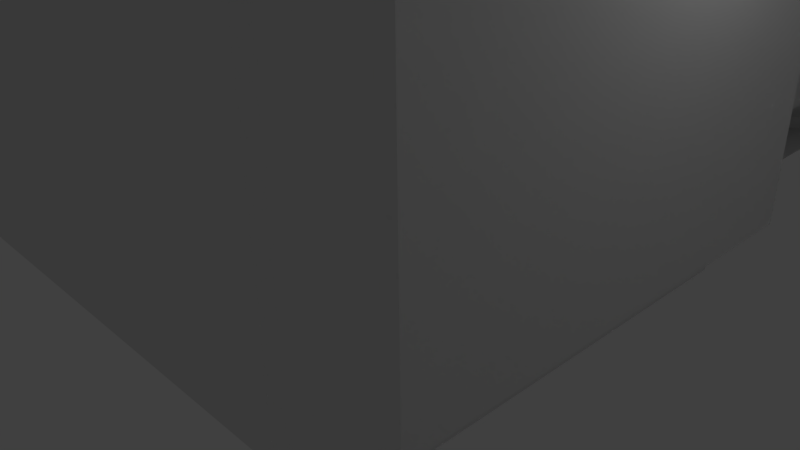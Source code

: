 # Source: newStartingRoom.blend  (saved by Blender 2.77.0; exported with 4.5.12 LTS)
import bpy
from mathutils import Matrix  # noqa: F401  (used for matrix-valued properties, if any)

bpy.ops.wm.read_factory_settings(use_empty=True)
scene = bpy.context.scene
scene.name = 'Scene'

# ---- collections
col_collection_1 = bpy.data.collections.new('Collection 1'); scene.collection.children.link(col_collection_1)

# ---- materials (node trees are filled in below, after node groups)
mat_material = bpy.data.materials.new('Material')
mat_material.alpha_threshold = 0.0
mat_material.use_transparent_shadow = False
mat_material.roughness = 0.5
mat_material.line_color = (0.0, 0.0, 0.0, 1.0)

# ---- material node trees

# ---- world
world_world = bpy.data.worlds.new('World'); scene.world = world_world
world_world.color = (0.05088, 0.05088, 0.05088)
world_world.use_sun_shadow = False
world_world.sun_shadow_jitter_overblur = 0.0
world_world.cycles.sampling_method = 'MANUAL'

# ---- cameras
cam_camera = bpy.data.cameras.new('Camera')
cam_camera.clip_end = 100.0
cam_camera.lens = 35.0
cam_camera.sensor_width = 32.0
cam_camera.sensor_height = 18.0
cam_camera.ortho_scale = 7.314
cam_camera.dof.focus_distance = 0.0
cam_camera.dof.aperture_fstop = 128.0

# ---- lights
light_lamp = bpy.data.lights.new('Lamp', 'POINT')
light_lamp.transmission_factor = 0.0
light_lamp.cutoff_distance = 30.0
light_lamp.energy = 100.0
light_lamp.shadow_buffer_clip_start = 1.001
light_lamp.shadow_soft_size = 0.1
light_lamp.shadow_maximum_resolution = 0.006
light_lamp.use_absolute_resolution = True

# ---- meshes
me_cube = bpy.data.meshes.new('Cube')
me_cube.from_pydata([(3.0, 3.0, 0.0), (3.0, -3.0, 0.0), (-3.0, -3.0, 0.0), (-3.0, 3.0, 0.0), (3.0, 3.0, 7.4), (3.0, -3.0, 7.4), (-3.0, -3.0, 7.4), (-3.0, 3.0, 7.4), (-3.0, -3.0, -0.2), (-3.0, 3.0, -0.2), (3.0, -3.0, -0.2), (3.0, 3.0, -0.2), (3.5, 3.0, 0.5), (3.5, -3.0, 0.5), (3.5, 3.0, 6.9), (3.5, -3.0, 6.9), (3.0, 3.5, 0.5), (-3.0, 3.5, 0.5), (3.0, 3.5, 6.9), (-3.0, 3.5, 6.9), (-3.5, -3.0, 0.5), (-3.5, 3.0, 0.5), (-3.5, -3.0, 6.9), (-3.5, 3.0, 6.9), (3.0, -3.5, 0.5), (-3.0, -3.5, 0.5), (3.0, -3.5, 6.9), (-3.0, -3.5, 6.9), (3.5, 3.0, 0.7), (3.5, -3.0, 0.7), (3.0, 3.5, 0.7), (-3.0, 3.5, 0.7), (-3.5, -3.0, 0.7), (-3.5, 3.0, 0.7), (3.0, -3.5, 0.7), (-3.0, -3.5, 0.7), (3.0, -3.7, 0.7), (-3.0, -3.7, 0.7), (3.7, 3.0, 0.7), (3.7, -3.0, 0.7), (3.0, 3.7, 0.7), (-3.0, 3.7, 0.7), (-3.7, -3.0, 0.7), (-3.7, 3.0, 0.7), (3.0, 3.0, 7.6), (3.0, -3.0, 7.6), (-3.0, 3.0, 7.6), (-3.0, -3.0, 7.6), (3.5, 3.0, 6.7), (3.5, -3.0, 6.7), (3.0, 3.5, 6.7), (-3.0, 3.5, 6.7), (-3.5, -3.0, 6.7), (-3.5, 3.0, 6.7), (3.0, -3.5, 6.7), (-3.0, -3.5, 6.7), (3.0, -3.7, 6.7), (-3.0, -3.7, 6.7), (3.7, 3.0, 6.7), (3.7, -3.0, 6.7), (3.0, 3.7, 6.7), (-3.0, 3.7, 6.7), (-3.7, -3.0, 6.7), (-3.7, 3.0, 6.7), (-2.0, 3.0, 0.0), (-2.0, 3.0, -0.2), (-2.0, 3.5, 0.5), (-2.0, 3.5, 0.7), (-2.0, 3.7, 0.7), (2.0, 3.0, 0.0), (2.0, 3.0, -0.2), (2.0, 3.5, 0.5), (2.0, 3.5, 0.7), (2.0, 3.7, 0.7), (2.0, 3.7, 3.38), (-2.0, 3.5, -0.2), (2.0, 3.5, -0.2), (-2.0, 3.7, 0.0), (-2.0, 8.7, 0.7), (-2.0, 8.7, 3.38), (2.0, 8.7, 0.7), (2.0, 8.7, 3.38), (-2.0, 8.7, 0.0), (-2.0, 3.7, 3.38), (-2.0, 3.7, -0.2), (2.0, 3.7, -0.2), (-2.0, 8.7, -0.2), (2.0, 8.7, -0.2), (-1.8, 3.7, 0.7), (-1.8, 8.7, 0.7), (-1.8, 3.7, -0.2), (-1.8, 3.7, 0.5), (-1.3, 3.7, 0.0), (-1.8, 8.7, 0.5), (-1.3, 3.7, -0.2), (2.0, 12.5, 0.7), (1.8, 3.7, 0.7), (1.8, 8.7, 0.7), (1.8, 8.7, -0.2), (1.8, 3.7, -0.2), (1.8, 3.7, 0.5), (1.3, 3.7, 0.0), (1.8, 8.7, 0.5), (1.3, 8.7, 0.0), (1.3, 8.7, -0.2), (1.3, 3.7, -0.2), (-2.0, 12.7, 0.7), (-2.0, 12.7, 3.38), (2.0, 12.7, 0.7), (2.0, 12.7, 3.38), (-2.0, 12.7, 0.0), (-2.0, 12.7, -0.2), (2.0, 12.7, -0.2), (-1.8, 12.7, -0.2), (-1.3, 12.7, -0.2), (1.8, 12.7, -0.2), (1.3, 12.7, -0.2), (-1.3, 12.7, 0.7), (-1.3, 12.7, 0.0), (1.3, 12.7, 0.7), (7.0, 12.0, -0.2), (-2.0, 12.0, 0.7), (-2.0, 12.0, 0.0), (-2.0, 12.0, -0.2), (2.0, 12.0, -0.2), (1.3, 12.5, -0.2), (1.8, 12.0, -0.2), (1.8, 12.5, -0.2), (-2.0, 12.5, 0.7), (-2.0, 12.5, 0.0), (-2.0, 12.5, -0.2), (1.8, 12.7, 0.7), (-1.8, 12.7, 0.7), (-1.8, 12.7, 0.0), (3.571, 3.071, 0.7), (3.571, 3.071, 6.7), (3.071, 3.571, 0.7), (3.071, 3.571, 6.7), (-3.571, 3.071, 0.7), (-3.071, 3.571, 0.7), (-3.071, 3.571, 6.7), (-3.571, 3.071, 6.7), (-3.571, -3.071, 0.7), (-3.571, -3.071, 6.7), (-3.071, -3.571, 0.7), (-3.071, -3.571, 6.7), (3.071, -3.571, 0.7), (3.071, -3.571, 6.7), (3.571, -3.071, 0.7), (3.571, -3.071, 6.7), (-1.8, 12.5, -0.2), (-1.3, 12.5, -0.2), (7.0, 8.7, -0.2), (7.0, 12.7, -0.2), (7.0, 12.5, -0.2), (-1.8, 8.7, -0.2), (-1.8, 8.7, 0.0), (2.0, 12.5, -0.2), (-1.8, 12.0, -0.2), (-1.8, 12.0, 0.7), (-1.3, 8.7, -0.2), (-1.3, 8.7, 0.0), (-1.3, 12.0, 0.0), (-1.3, 12.0, -0.2), (-1.8, 12.0, 0.5), (1.8, 12.5, 0.7), (-1.3, 12.5, 0.7), (1.3, 12.5, 0.7), (1.8, 12.0, 5.466e-14), (1.8, 12.5, 0.5), (2.0, 12.0, 5.466e-14), (1.3, 12.5, 0.5), (2.0, 12.5, 0.5), (1.3, 12.0, 5.466e-14), (1.3, 12.0, -0.2), (-1.3, 12.5, 0.5), (2.0, 8.9, -0.2), (2.0, 8.9, 0.7), (7.0, 8.9, -0.2), (2.0, 9.4, 0.0), (2.0, 9.4, -0.2), (2.0, 8.9, 0.5), (7.0, 9.4, -0.2), (14.7, 12.7, 3.38), (14.7, 12.7, 0.5), (14.0, 8.7, -0.2), (14.7, 6.7, 3.38), (14.7, 8.7, 3.38), (14.0, 12.7, -0.2), (14.5, 8.7, 0.5), (14.5, 6.7, 13.38), (14.5, 6.7, 3.38), (14.5, 8.7, 13.38), (7.0, 6.7, -0.2), (14.0, 6.7, -0.2), (7.0, 14.7, -1.271e-07), (7.0, 14.7, -0.2), (14.0, 14.7, -0.2), (7.0, 8.7, 13.88), (7.0, 12.7, 13.88), (14.0, 8.7, 13.88), (7.0, 6.7, 13.88), (7.0, 14.7, 13.88), (14.0, 6.7, 13.88), (7.0, 15.2, 0.5), (7.0, 15.2, 3.38), (14.0, 15.2, 3.38), (14.0, 15.2, 0.5), (14.0, 15.2, 13.38), (7.0, 15.2, 13.38), (14.0, 15.4, 13.38), (7.0, 15.4, 13.38), (6.5, 8.7, 0.5), (7.0, 8.7, -9.145e-08), (6.5, 12.7, 0.5), (7.0, 12.7, -9.145e-08), (6.5, 6.7, 0.5), (6.5, 6.7, 3.38), (6.5, 14.7, 3.38), (6.5, 14.7, 0.5), (7.0, 6.7, -9.145e-08), (6.5, 8.7, 13.38), (6.5, 12.7, 13.38), (6.5, 6.7, 13.38), (6.5, 14.7, 13.38), (6.3, 8.7, 0.7), (6.3, 8.7, 3.38), (6.3, 12.7, 3.38), (6.3, 12.7, 0.7), (6.3, 6.7, 3.38), (6.3, 14.7, 3.38), (6.3, 8.7, 13.38), (6.3, 12.7, 13.38), (6.3, 6.7, 13.38), (6.3, 14.7, 13.38), (14.0, 6.2, 3.38), (7.0, 6.2, 0.5), (7.0, 6.2, 3.38), (14.0, 6.7, -3.05e-07), (14.0, 6.2, 0.5), (14.0, 6.0, 3.38), (14.0, 8.7, -3.05e-07), (14.5, 12.7, 0.5), (14.0, 12.7, -3.05e-07), (14.5, 6.7, 0.5), (14.5, 14.7, 0.5), (14.5, 14.7, 3.38), (14.0, 14.7, -3.05e-07), (14.5, 12.7, 13.38), (14.5, 14.7, 13.38), (14.7, 6.7, 0.5), (14.7, 8.7, 0.5), (14.7, 6.7, 13.38), (14.7, 8.7, 13.38), (14.7, 14.7, 0.5), (14.7, 14.7, 3.38), (14.7, 12.7, 13.38), (14.7, 14.7, 13.38), (14.0, 15.2, 0.7), (7.0, 15.2, 0.7), (7.0, 15.4, 0.7), (6.5, 6.7, 0.7), (6.5, 8.7, 0.7), (6.5, 12.7, 0.7), (6.5, 14.7, 0.7), (6.3, 6.7, 0.7), (6.3, 14.7, 0.7), (7.0, 6.2, 0.7), (14.0, 6.2, 0.7), (7.0, 6.0, 0.7), (6.3, 12.5, 0.7), (6.3, 12.0, 5.466e-14), (6.3, 12.5, 0.5), (6.3, 12.0, -0.2), (6.3, 8.9, 0.7), (6.3, 9.4, 0.0), (6.3, 9.4, -0.2), (6.3, 8.9, 0.5), (7.0, 8.7, 14.08), (7.0, 12.7, 14.08), (7.0, 6.7, 14.08), (7.0, 14.7, 14.08), (14.0, 15.2, 13.18), (14.0, 15.4, 13.18), (7.0, 15.2, 13.18), (7.0, 15.4, 13.18), (6.5, 8.7, 13.18), (6.5, 12.7, 13.18), (6.5, 6.7, 13.18), (6.5, 14.7, 13.18), (6.3, 6.7, 13.18), (6.3, 8.7, 13.18), (6.3, 12.7, 13.18), (6.3, 14.7, 13.18), (7.0, 6.2, 13.18), (14.0, 6.2, 13.18), (7.0, 6.0, 13.18), (14.0, 6.0, 13.18), (14.0, 15.4, 3.38), (14.0, 15.4, 0.7), (14.0, 6.2, 13.38), (14.0, 6.0, 0.7), (14.0, 6.0, 13.38), (7.0, 15.4, 3.38), (7.0, 6.0, 3.38), (7.0, 6.2, 13.38), (7.0, 6.0, 13.38), (14.7, 8.7, -0.2), (14.7, 12.7, -0.2), (13.8, 6.2, 3.38), (13.8, 6.2, 0.7), (13.8, 15.2, 3.38), (13.8, 15.2, 0.7), (13.8, 15.2, 13.18), (13.8, 15.4, 13.18), (13.8, 6.2, 13.18), (13.8, 6.0, 13.18), (13.8, 15.4, 3.38), (13.8, 15.4, 0.7), (13.8, 6.0, 3.38), (13.8, 6.0, 0.7), (14.0, 14.7, 13.88), (14.0, 14.7, 14.08), (14.0, 12.7, 13.88), (14.0, 8.7, 14.08), (14.0, 12.7, 14.08), (14.0, 6.7, 14.08), (7.2, 6.0, 0.7), (7.2, 6.2, 0.7), (7.2, 6.2, 3.38), (7.2, 6.0, 13.18), (7.2, 6.2, 13.18), (7.2, 6.0, 3.38), (7.2, 15.2, 3.38), (7.2, 15.2, 0.7), (7.2, 15.4, 0.7), (7.2, 15.4, 13.18), (7.2, 15.2, 13.18), (7.2, 15.4, 3.38), (11.5, 8.7, 14.08), (11.5, 12.7, 14.08), (14.7, 8.7, 13.88), (14.7, 12.7, 13.88), (14.7, 8.7, 14.08), (14.7, 12.7, 14.08), (14.5, 8.7, 22.4), (14.5, 12.7, 22.4), (14.7, 8.7, 22.4), (14.7, 12.7, 22.4), (14.5, 8.7, 30.4), (14.5, 12.7, 30.4), (13.8, 15.8, 27.7), (11.5, 12.7, 31.1), (14.7, 8.7, 30.4), (14.7, 12.7, 30.4), (11.5, 8.7, 21.7), (14.5, 13.1, 22.4), (14.7, 13.1, 22.4), (11.5, 8.7, 31.1), (14.5, 13.1, 30.4), (14.7, 13.1, 30.4), (14.5, 15.1, 22.4), (14.7, 15.1, 22.4), (14.5, 15.1, 30.4), (14.7, 15.1, 30.4), (14.5, 4.2, 22.4), (14.7, 4.2, 22.4), (14.5, 4.2, 30.4), (14.7, 4.2, 30.4), (0.0, 8.7, 22.4), (0.0, 12.7, 22.4), (0.0, 8.7, 30.4), (0.0, 12.7, 30.4), (0.0, 13.1, 30.4), (0.0, 13.1, 22.4), (0.0, 15.1, 30.4), (0.0, 15.1, 22.4), (0.0, 4.2, 22.4), (0.0, 4.2, 30.4), (14.0, 12.5, 14.08), (14.7, 12.5, 14.08), (14.7, 12.5, 22.4), (14.5, 12.0, 14.08), (14.7, 12.0, 14.08), (14.7, 12.0, 22.4), (14.0, 8.9, 14.08), (14.7, 8.9, 14.08), (14.7, 8.9, 22.4), (14.5, 9.4, 14.08), (14.7, 9.4, 14.08), (14.7, 9.4, 22.4), (13.8, 8.7, 13.88), (13.8, 6.7, 13.88), (13.8, 14.7, 13.88), (13.8, 14.7, 14.08), (13.8, 12.7, 13.88), (13.8, 8.7, 14.08), (13.8, 6.7, 14.08), (13.8, 12.7, 14.08), (13.8, 12.5, 14.08), (13.8, 8.9, 14.08), (14.0, 12.7, 21.9), (14.0, 8.7, 21.9), (0.5, 12.7, 21.9), (14.0, 13.1, 21.9), (11.5, 4.2, 21.9), (0.5, 4.2, 21.9), (11.5, 15.1, 21.9), (14.0, 15.1, 21.9), (14.0, 4.2, 21.9), (0.5, 8.7, 21.9), (0.5, 13.1, 21.9), (0.5, 15.1, 21.9), (11.5, 12.7, 21.7), (11.5, 3.5, 27.7), (0.7, 3.5, 27.7), (14.5, 15.1, 27.7), (14.0, 13.1, 21.7), (11.5, 13.1, 21.7), (11.5, 4.2, 21.7), (14.7, 15.1, 27.7), (11.5, 15.1, 21.7), (14.0, 15.1, 21.7), (14.0, 4.2, 21.7), (14.7, 13.1, 27.7), (14.7, 8.7, 27.7), (14.7, 12.7, 27.7), (11.5, 15.6, 22.4), (14.0, 15.6, 22.4), (11.5, 15.6, 30.4), (14.0, 15.6, 30.4), (0.5, 15.6, 30.4), (0.5, 15.6, 22.4), (11.5, 15.8, 22.4), (13.8, 3.5, 27.7), (11.5, 15.8, 30.4), (13.8, 3.7, 27.7), (0.7, 15.6, 27.7), (-0.2, 4.2, 27.7), (11.5, 3.7, 22.4), (11.5, 3.7, 30.4), (14.0, 12.7, 30.9), (14.0, 8.7, 30.9), (14.0, 4.2, 30.9), (0.5, 4.2, 30.9), (11.5, 4.2, 30.9), (0.5, 3.7, 30.4), (14.0, 13.1, 30.9), (11.5, 15.1, 30.9), (14.0, 15.1, 30.9), (0.5, 8.7, 30.9), (0.5, 12.7, 30.9), (0.5, 13.1, 30.9), (0.5, 15.1, 30.9), (13.8, 15.6, 27.7), (0.5, 3.7, 27.7), (14.0, 15.6, 27.7), (11.5, 4.2, 31.1), (11.5, 13.1, 31.1), (14.0, 3.7, 27.7), (11.5, 15.1, 31.1), (0.5, 15.6, 27.7), (0.0, 4.2, 27.7), (0.0, 15.1, 27.7), (14.5, 4.2, 27.7), (14.7, 4.2, 27.7), (0.5, 3.7, 22.4), (14.0, 3.7, 22.4), (14.0, 3.7, 30.4), (-0.2, 15.1, 27.7), (11.5, 3.5, 30.4), (11.5, 3.5, 22.4), (-0.2, 13.1, 27.7), (-0.2, 8.7, 27.7), (-0.2, 12.7, 27.7), (14.0, 8.7, 21.7), (14.7, 8.7, 21.7), (14.0, 8.9, 21.7), (14.7, 8.9, 21.7), (14.5, 9.4, 21.7), (14.7, 9.4, 21.7), (13.8, 8.7, 21.7), (13.8, 8.9, 21.7), (13.8, 12.7, 21.9), (13.8, 13.1, 21.9), (13.8, 13.1, 21.7), (13.8, 15.1, 21.9), (13.8, 15.1, 21.7), (13.8, 8.7, 21.9), (13.8, 4.2, 21.9), (0.7, 3.7, 27.7), (0.7, 15.8, 27.7), (13.8, 4.2, 21.7), (13.8, 15.6, 22.4), (13.8, 15.6, 30.4), (13.8, 15.8, 22.4), (13.8, 15.8, 30.4), (13.8, 8.7, 30.9), (13.8, 4.2, 30.9), (13.8, 15.1, 31.1), (13.8, 15.1, 30.9), (13.8, 12.7, 30.9), (13.8, 13.1, 30.9), (13.8, 8.7, 31.1), (13.8, 4.2, 31.1), (13.8, 13.1, 31.1), (13.8, 12.7, 31.1), (13.8, 3.7, 22.4), (13.8, 3.7, 30.4), (13.8, 3.5, 30.4), (13.8, 3.5, 22.4), (14.0, 12.7, 21.7), (14.7, 12.7, 21.7), (14.0, 12.5, 21.7), (14.7, 12.5, 21.7), (14.5, 12.0, 21.7), (14.7, 12.0, 21.7), (13.8, 12.7, 21.7), (13.8, 12.5, 21.7), (-0.2, 8.7, 22.4), (-0.2, 12.7, 22.4), (-0.2, 8.7, 30.4), (-0.2, 12.7, 30.4), (-0.2, 13.1, 30.4), (-0.2, 13.1, 22.4), (-0.2, 15.1, 30.4), (-0.2, 15.1, 22.4), (-0.2, 4.2, 22.4), (-0.2, 4.2, 30.4), (0.7, 15.1, 21.7), (0.7, 15.1, 21.9), (0.7, 13.1, 21.9), (0.7, 13.1, 21.7), (0.7, 8.7, 21.9), (0.7, 12.7, 21.9), (0.7, 4.2, 21.9), (0.7, 8.7, 21.7), (0.7, 12.7, 21.7), (0.7, 4.2, 21.7), (0.7, 15.6, 30.4), (0.7, 15.8, 30.4), (0.7, 15.6, 22.4), (0.7, 15.8, 22.4), (0.7, 4.2, 30.9), (0.7, 4.2, 31.1), (0.7, 13.1, 30.9), (0.7, 13.1, 31.1), (0.7, 8.7, 31.1), (0.7, 8.7, 30.9), (0.7, 12.7, 30.9), (0.7, 15.1, 30.9), (0.7, 12.7, 31.1), (0.7, 15.1, 31.1), (0.7, 3.7, 22.4), (0.7, 3.7, 30.4), (0.7, 3.5, 22.4), (0.7, 3.5, 30.4), (11.5, 15.8, 27.7), (14.7, 12.7, 25.1), (14.7, 13.1, 25.1), (14.7, 15.1, 25.1), (0.0, 15.1, 25.1), (14.0, 15.6, 25.1), (0.0, 4.2, 25.1), (14.5, 4.2, 25.1), (14.7, 4.2, 25.1), (-0.2, 4.2, 25.1), (0.5, 15.6, 25.1), (14.5, 15.1, 25.1), (-0.2, 8.7, 25.1), (13.8, 3.5, 25.1), (13.8, 3.7, 25.1), (11.5, 15.8, 25.1), (13.8, 15.8, 25.1), (11.5, 3.5, 25.1), (0.7, 3.5, 25.1), (0.7, 3.7, 25.1), (-0.2, 12.7, 25.1), (-0.2, 13.1, 25.1), (-0.2, 15.1, 25.1), (0.7, 15.6, 25.1), (0.7, 15.8, 25.1), (13.8, 15.6, 25.1), (0.5, 3.7, 25.1), (14.0, 3.7, 25.1), (14.7, 8.7, 25.1), (4.7, 12.7, 27.7), (4.7, 13.1, 27.7), (4.7, 12.7, 25.1), (4.7, 13.1, 25.1), (4.3, 12.7, 27.7), (4.3, 13.1, 27.7), (4.3, 12.7, 25.1), (4.3, 13.1, 25.1), (4.7, 7.7, 27.7), (4.7, 7.7, 25.1), (4.3, 7.7, 27.7), (4.3, 7.7, 25.1), (4.7, 7.3, 27.7), (4.7, 7.3, 25.1), (4.3, 7.3, 27.7), (4.3, 7.3, 25.1), (7.7, 7.7, 27.7), (7.7, 7.7, 25.1), (7.7, 7.3, 27.7), (7.7, 7.3, 25.1), (7.041, 4.2, 21.7), (7.041, 15.1, 21.7), (7.041, 13.1, 21.7), (7.041, 8.7, 21.7), (7.041, 12.7, 21.7), (7.041, 15.8, 22.4), (7.041, 15.8, 30.4), (7.041, 15.6, 22.4), (7.041, 15.1, 31.1), (7.041, 3.5, 27.7), (7.041, 15.8, 27.7), (7.041, 8.7, 31.1), (7.041, 12.7, 31.1), (7.041, 3.5, 30.4), (7.041, 3.5, 22.4), (7.041, 3.7, 22.4), (7.041, 4.2, 21.9), (7.041, 3.7, 30.4), (7.041, 4.2, 30.9), (7.041, 15.1, 21.9), (7.041, 15.6, 30.4), (7.041, 15.1, 30.9), (7.041, 4.2, 31.1), (7.041, 13.1, 31.1), (7.041, 3.5, 25.1), (7.041, 15.8, 25.1), (10.05, 4.2, 21.9), (10.05, 4.2, 30.9), (10.05, 15.1, 21.9), (10.05, 4.2, 21.7), (10.05, 15.1, 21.7), (10.05, 13.1, 21.7), (10.05, 8.7, 21.7), (10.05, 12.7, 21.7), (10.05, 15.8, 22.4), (10.05, 15.8, 30.4), (10.05, 15.6, 22.4), (10.05, 15.1, 31.1), (10.05, 3.5, 27.7), (10.05, 15.8, 27.7), (10.05, 8.7, 31.1), (10.05, 12.7, 31.1), (10.05, 3.5, 30.4), (10.05, 3.5, 22.4), (10.05, 3.7, 22.4), (10.05, 3.7, 30.4), (10.05, 15.6, 30.4), (10.05, 15.1, 30.9), (10.05, 4.2, 31.1), (10.05, 13.1, 31.1), (10.05, 3.5, 25.1), (10.05, 15.8, 25.1), (14.7, 8.7, 28.28), (14.5, 15.1, 28.28), (14.7, 4.2, 28.28), (14.5, 4.2, 28.28), (0.0, 4.2, 28.28), (0.5, 15.6, 28.28), (0.0, 15.1, 28.28), (14.0, 15.6, 28.28), (-0.2, 15.1, 28.28), (-0.2, 13.1, 28.28), (-0.2, 12.7, 28.28), (14.0, 3.7, 28.28), (0.5, 3.7, 28.28), (13.8, 15.6, 28.28), (13.8, 15.8, 28.28), (13.8, 3.7, 28.28), (13.8, 3.5, 28.28), (0.7, 15.8, 28.28), (0.7, 15.6, 28.28), (-0.2, 8.7, 28.28), (-0.2, 4.2, 28.28), (0.7, 3.7, 28.28), (0.7, 3.5, 28.28), (14.7, 15.1, 28.28), (14.7, 13.1, 28.28), (14.7, 12.7, 28.28), (11.5, 3.5, 28.28), (11.5, 15.8, 28.28), (7.041, 15.8, 28.28), (7.041, 3.5, 28.28), (10.05, 3.5, 28.28), (10.05, 15.8, 28.28), (14.7, 12.7, 24.47), (14.7, 13.1, 24.47), (14.7, 15.1, 24.47), (0.0, 15.1, 24.47), (0.5, 15.6, 24.47), (-0.2, 12.7, 24.47), (-0.2, 13.1, 24.47), (-0.2, 15.1, 24.47), (0.7, 15.6, 24.47), (0.7, 15.8, 24.47), (14.0, 15.6, 24.47), (0.0, 4.2, 24.47), (14.5, 4.2, 24.47), (14.7, 4.2, 24.47), (-0.2, 4.2, 24.47), (14.5, 15.1, 24.47), (-0.2, 8.7, 24.47), (13.8, 3.5, 24.47), (13.8, 3.7, 24.47), (11.5, 15.8, 24.47), (13.8, 15.8, 24.47), (11.5, 3.5, 24.47), (0.7, 3.5, 24.47), (0.7, 3.7, 24.47), (13.8, 15.6, 24.47), (0.5, 3.7, 24.47), (14.0, 3.7, 24.47), (14.7, 8.7, 24.47), (7.041, 15.8, 24.47), (7.041, 3.5, 24.47), (10.05, 3.5, 24.47), (10.05, 15.8, 24.47), (10.05, -3.274, 27.7), (7.041, -3.274, 27.7), (10.05, -3.274, 25.1), (7.041, -3.274, 25.1), (7.041, -3.274, 24.47), (10.05, -3.274, 24.47), (7.041, -3.274, 28.28), (10.05, -3.274, 28.28), (14.7, 12.7, 27.9), (14.7, 13.1, 27.9), (4.7, 12.7, 27.9), (4.7, 13.1, 27.9), (4.3, 12.7, 27.9), (4.3, 13.1, 27.9), (4.7, 7.7, 27.9), (4.3, 7.7, 27.9), (4.7, 7.3, 27.9), (4.3, 7.3, 27.9), (7.7, 7.3, 27.9), (7.7, 7.7, 27.9), (14.7, 12.7, 24.9), (14.7, 13.1, 24.9), (4.7, 12.7, 24.9), (4.7, 13.1, 24.9), (4.3, 12.7, 24.9), (4.3, 13.1, 24.9), (4.3, 7.7, 24.9), (4.7, 7.7, 24.9), (4.3, 7.3, 24.9), (4.7, 7.3, 24.9), (7.7, 7.7, 24.9), (7.7, 7.3, 24.9), (14.7, 12.5, 27.9), (14.7, 12.5, 27.7), (4.9, 12.5, 27.7), (14.7, 12.5, 25.1), (4.9, 12.5, 25.1), (4.9, 12.5, 27.9), (14.7, 12.5, 24.9), (4.9, 12.5, 24.9), (4.9, 7.9, 25.1), (4.9, 7.9, 27.9), (7.7, 7.9, 27.7), (7.7, 7.9, 27.9), (7.7, 7.9, 25.1), (4.9, 7.9, 27.7), (4.9, 7.9, 24.9), (7.7, 7.9, 24.9)], [(185, 189)], [(3, 2, 8, 9), (7, 4, 44, 46), (1, 0, 11, 10), (1, 2, 25, 24), (4, 7, 19, 18), (2, 1, 10, 8), (5, 4, 14, 15), (0, 1, 13, 12), (15, 14, 48, 49), (2, 3, 21, 20), (3, 17, 21), (7, 6, 22, 23), (6, 5, 26, 27), (17, 31, 33, 21), (12, 13, 29, 28), (20, 21, 33, 32), (25, 35, 34, 24), (34, 35, 37, 36), (28, 29, 39, 38), (32, 33, 43, 42), (44, 45, 47, 46), (5, 6, 47, 45), (4, 5, 45, 44), (6, 7, 46, 47), (50, 51, 61, 60), (55, 54, 56, 57), (49, 48, 58, 59), (53, 52, 62, 63), (43, 63, 62, 42), (23, 22, 52, 53), (37, 57, 56, 36), (18, 19, 51, 50), (27, 26, 54, 55), (39, 59, 58, 38), (32, 42, 142), (35, 144, 37), (34, 36, 146), (29, 148, 39), (28, 38, 134), (30, 136, 40), (61, 140, 139, 41), (20, 32, 35, 25), (33, 31, 139, 138), (56, 147, 146, 36), (12, 28, 30, 16), (4, 18, 14), (19, 7, 23), (2, 20, 25), (6, 27, 22), (12, 16, 0), (5, 15, 26), (1, 24, 13), (41, 31, 67, 68), (61, 41, 68, 83), (9, 65, 64, 3), (17, 66, 67, 31), (17, 3, 64, 66), (16, 30, 72, 71), (0, 16, 71, 69), (0, 69, 70, 11), (30, 40, 73, 72), (40, 60, 74, 73), (60, 61, 83, 74), (9, 8, 65), (10, 11, 70), (10, 70, 65, 8), (65, 70, 76, 75), (65, 75, 66, 64), (66, 75, 77, 68, 67), (73, 74, 81, 80), (74, 83, 79, 81), (75, 84, 77), (83, 68, 78, 79), (84, 75, 76, 85, 99, 105, 94, 90), (84, 90, 155, 86), (78, 68, 88, 89), (91, 92, 161, 93), (161, 92, 94, 160), (89, 88, 91, 93), (112, 157, 154, 153), (90, 94, 160, 155), (81, 79, 107, 109), (91, 90, 94, 92), (77, 84, 90), (68, 77, 90, 91, 88), (92, 64, 65, 94), (92, 91, 66, 64), (67, 66, 91, 88), (68, 67, 88), (96, 97, 102, 100), (87, 98, 99, 85), (73, 80, 97, 96), (101, 100, 102, 103), (101, 103, 104, 105), (116, 115, 127, 125), (98, 104, 105, 99), (73, 96, 72), (70, 69, 101, 105), (69, 71, 100, 101), (72, 96, 100, 71), (127, 157, 124, 126), (81, 226, 225, 80), (98, 126, 174, 104), (79, 78, 121, 128, 106, 107), (94, 105, 104, 160), (104, 174, 163, 160), (114, 116, 125, 151), (106, 110, 133, 132), (107, 106, 132, 117, 119, 131, 108, 109), (114, 118, 133, 113), (115, 112, 157, 127), (121, 122, 129, 128), (86, 123, 158, 155), (157, 124, 120, 154), (98, 87, 124, 126), (106, 128, 129, 110), (163, 174, 125, 151), (174, 126, 127, 125), (158, 163, 151, 150), (110, 129, 130, 111), (122, 123, 130, 129), (111, 130, 150, 113), (109, 108, 228, 227), (109, 227, 226, 81), (131, 119, 167, 165), (113, 133, 110, 111), (132, 133, 118, 117), (55, 52, 22, 27), (53, 51, 19, 23), (62, 143, 142, 42), (50, 48, 14, 18), (58, 135, 134, 38), (49, 54, 26, 15), (34, 29, 13, 24), (136, 134, 135, 137), (30, 28, 134, 136), (60, 40, 136, 137), (48, 50, 137, 135), (138, 139, 140, 141), (63, 43, 138, 141), (51, 53, 141, 140), (31, 41, 139), (33, 138, 43), (53, 63, 141), (51, 140, 61), (58, 48, 135), (50, 60, 137), (144, 142, 143, 145), (35, 32, 142, 144), (52, 55, 145, 143), (57, 37, 144, 145), (52, 143, 62), (55, 57, 145), (148, 146, 147, 149), (29, 34, 146, 148), (59, 39, 148, 149), (54, 49, 149, 147), (49, 59, 149), (56, 54, 147), (150, 130, 123, 158), (150, 151, 114, 113), (154, 120, 152, 185, 188, 153), (189, 241, 238, 244), (198, 201, 223, 221), (108, 131, 165, 95), (104, 103, 179, 180), (124, 87, 152, 120), (155, 158, 163, 160), (78, 82, 156, 89), (121, 78, 89, 159), (82, 86, 155, 156), (93, 161, 162, 164), (161, 160, 163, 162), (156, 155, 160, 161), (159, 89, 93, 164), (165, 167, 171, 169), (95, 165, 169, 172), (167, 166, 175, 171), (119, 117, 166, 167), (175, 166, 159, 164), (170, 168, 126, 124), (175, 162, 173, 171), (174, 173, 162, 163), (171, 173, 168, 169), (169, 168, 170, 172), (126, 168, 173, 174), (162, 175, 164), (159, 166, 117, 132, 106, 128, 121), (102, 181, 179, 103), (152, 87, 176, 178), (178, 176, 180, 182), (80, 177, 97), (97, 177, 181, 102), (307, 185, 241, 189, 251), (323, 321, 249, 248), (307, 251, 184, 308), (189, 244, 250, 251), (244, 191, 186, 250), (248, 249, 257, 256), (243, 242, 245, 247), (193, 220, 238, 194), (152, 213, 220, 193), (185, 152, 193, 194), (256, 342, 323, 248), (241, 185, 194, 238), (195, 196, 197, 247), (215, 153, 196, 195), (188, 243, 247, 197), (153, 188, 197, 196), (199, 202, 281, 279), (203, 201, 280, 326), (202, 321, 322, 281), (203, 190, 300), (199, 198, 221, 222), (204, 195, 247, 207), (321, 202, 209, 208), (303, 298, 210, 211), (305, 300, 295, 294), (214, 219, 264, 263), (223, 233, 290, 288), (213, 212, 216, 220), (214, 215, 195, 219), (290, 288, 217, 229), (202, 199, 222, 224), (226, 227, 232, 231), (229, 226, 231, 233), (227, 230, 234, 232), (224, 222, 287, 289), (285, 284, 337, 336), (234, 224, 289, 293), (220, 236, 239, 238), (306, 305, 294, 296), (301, 240, 319, 320), (239, 244, 238), (201, 203, 300, 305), (240, 304, 306, 302), (188, 185, 307, 308), (246, 245, 254, 255), (191, 190, 252, 186), (203, 200, 192, 190), (187, 251, 250, 186), (255, 183, 256, 257), (251, 187, 183, 184), (184, 183, 255, 254), (187, 186, 252, 253), (183, 187, 253, 256), (200, 341, 253, 192), (245, 242, 184, 254), (249, 246, 255, 257), (190, 192, 253, 252), (259, 258, 299, 260), (261, 262, 225, 265), (263, 264, 266, 228), (268, 267, 269, 301), (266, 264, 218, 230), (239, 236, 267, 268), (260, 299, 298, 303), (230, 227, 228, 266), (204, 207, 258, 259), (216, 212, 262, 261), (245, 207, 247), (267, 236, 216, 261), (301, 269, 304, 240), (265, 229, 217, 261), (225, 226, 229, 265), (216, 236, 220), (179, 181, 277, 275), (170, 124, 273, 271), (177, 80, 225, 274), (108, 95, 270, 228), (180, 179, 275, 276), (172, 170, 271, 272), (95, 172, 272, 270), (181, 177, 274, 277), (262, 212, 277, 274), (225, 262, 274), (212, 213, 275, 277), (152, 276, 275, 213), (263, 270, 272, 214), (214, 272, 271, 215), (153, 215, 271, 273), (281, 322, 325, 340, 279), (279, 340, 339, 278), (198, 199, 279, 278), (201, 198, 278, 280), (282, 284, 285, 283), (287, 286, 291, 292), (286, 288, 290, 291), (289, 287, 292, 293), (294, 295, 297, 296), (208, 209, 284, 282), (209, 211, 285, 284), (231, 232, 292, 291), (302, 306, 296, 297), (210, 208, 282, 283), (211, 210, 283, 285), (233, 231, 291, 290), (232, 234, 293, 292), (222, 221, 286, 287), (300, 302, 297, 295), (221, 223, 288, 286), (268, 301, 320, 310), (282, 283, 314, 313), (205, 259, 334, 333), (289, 293, 230, 218), (237, 294, 331, 329), (202, 224, 209), (188, 308, 184, 242, 243), (204, 219, 195), (259, 205, 218, 264), (264, 219, 204, 259), (224, 289, 284, 209), (218, 205, 284, 289), (263, 228, 270), (249, 321, 208), (296, 304, 332, 330), (217, 288, 294, 237, 267, 261), (294, 288, 223, 305), (223, 201, 305), (283, 298, 317, 314), (207, 245, 246, 249, 208, 282, 206, 258), (244, 239, 268, 235, 295, 300, 190, 191), (316, 315, 309, 319), (320, 319, 309, 310), (318, 312, 311, 317), (317, 311, 313, 314), (240, 297, 316, 319), (299, 258, 312, 318), (206, 282, 313, 311), (258, 206, 311, 312), (235, 268, 310, 309), (297, 295, 315, 316), (298, 299, 318, 317), (295, 235, 309, 315), (325, 322, 394, 398), (342, 341, 343, 344), (329, 332, 327, 328), (331, 330, 332, 329), (294, 296, 330, 331), (269, 267, 328, 327), (267, 237, 329, 328), (304, 269, 327, 332), (336, 337, 333, 338), (335, 338, 333, 334), (303, 285, 336, 338), (260, 303, 338, 335), (284, 205, 333, 337), (259, 260, 335, 334), (256, 253, 341, 342), (280, 278, 339, 324, 326), (323, 342, 344, 325), (324, 343, 341, 200), (344, 343, 347, 348), (340, 413, 355, 339), (382, 515, 513, 379), (200, 203, 392, 391), (683, 658, 353, 354), (354, 350, 359, 360), (659, 363, 430, 665), (359, 350, 441, 447), (408, 361, 428), (682, 360, 364, 681), (356, 357, 362, 361), (373, 375, 453, 452), (346, 356, 404, 401), (683, 354, 360, 682), (346, 348, 357, 356), (659, 681, 364, 363), (371, 372, 451, 450), (356, 361, 408, 404), (360, 359, 363, 364), (660, 661, 367, 368), (702, 365, 467, 716), (717, 347, 366, 703), (347, 345, 365, 366), (374, 370, 403, 411), (349, 353, 368, 367), (373, 372, 522, 523), (374, 376, 526, 524), (377, 369, 519, 527), (370, 374, 524, 520), (369, 377, 406, 410), (378, 371, 450, 444), (489, 507, 467, 409), (530, 541, 432, 412), (325, 398, 517, 511), (344, 348, 381, 380), (323, 379, 399, 395), (380, 381, 384, 383), (387, 386, 389, 390), (343, 324, 475, 476), (347, 343, 386, 387), (400, 396, 481, 482), (326, 324, 396, 397), (192, 200, 385, 388), (389, 253, 192, 388), (248, 382, 379, 323), (256, 383, 382, 248), (393, 395, 398, 394), (391, 392, 397, 396), (400, 391, 396), (398, 395, 399), (322, 321, 393, 394), (385, 200, 391, 400), (321, 323, 395, 393), (203, 326, 397, 392), (563, 462, 455, 583), (419, 405, 489, 492), (668, 474, 472, 667), (568, 560, 420, 416), (450, 451, 549, 548), (365, 345, 402, 409), (370, 369, 410, 403), (340, 398, 517, 413), (376, 374, 411, 412), (485, 418, 413, 517), (609, 610, 537, 536), (421, 418, 485, 487), (419, 492, 481, 355), (610, 608, 532, 537), (606, 609, 536, 538), (608, 607, 529, 532), (607, 625, 530, 529), (716, 467, 507, 708), (622, 606, 538, 535), (568, 416, 456, 562), (667, 472, 469, 666), (407, 421, 487, 486), (423, 409, 489, 492), (612, 626, 539, 540), (449, 430, 363), (693, 376, 432, 694), (613, 611, 542, 541), (583, 455, 490, 576), (349, 350, 354, 353), (404, 408, 486, 484), (565, 564, 464, 465), (449, 447, 502, 500), (662, 462, 438, 678), (422, 417, 485, 487), (372, 373, 452, 451), (349, 367, 443, 442), (363, 359, 447, 449), (350, 349, 442, 441), (457, 358, 503, 504), (629, 618, 551, 546), (458, 460, 499, 505), (617, 628, 544, 547), (618, 617, 547, 551), (460, 448, 500, 499), (559, 424, 420, 560), (627, 614, 552, 550), (561, 463, 469, 579), (620, 621, 553, 555), (543, 554, 446, 444), (662, 378, 446, 670), (467, 365, 409), (663, 461, 437, 676), (658, 425, 465, 660), (619, 556, 554, 623), (339, 355, 481, 396), (476, 475, 477, 478), (478, 477, 479, 480), (388, 479, 480, 389), (324, 385, 477, 475), (385, 477, 479, 388), (386, 343, 476, 478), (385, 400, 482, 477), (389, 386, 478, 480), (396, 324, 475, 481), (483, 484, 485, 517), (484, 486, 487, 485), (489, 488, 481, 492), (671, 494, 496, 672), (501, 497, 503, 506), (500, 502, 505, 499), (497, 498, 504, 503), (502, 501, 506, 505), (708, 507, 510, 707), (475, 423, 492, 481), (409, 402, 488, 489), (442, 443, 498, 497), (582, 454, 351, 573), (669, 459, 436, 673), (661, 464, 459, 669), (417, 511, 517, 485), (673, 436, 434, 674), (665, 430, 494, 671), (562, 456, 454, 582), (401, 404, 484, 483), (447, 441, 501, 502), (511, 401, 483, 517), (569, 473, 438, 566), (441, 442, 497, 501), (402, 475, 481, 488), (664, 463, 461, 663), (408, 422, 487, 486), (569, 577, 474, 473), (482, 488, 402, 477), (482, 481, 488), (479, 477, 402, 345), (347, 480, 479, 345), (511, 512, 514, 513), (513, 514, 516, 515), (383, 516, 515, 382), (344, 380, 514, 512), (399, 379, 513, 518), (379, 325, 511, 513), (325, 344, 512, 511), (398, 399, 518, 517), (380, 383, 516, 514), (518, 513, 401, 483), (513, 515, 346, 401), (517, 518, 483), (516, 348, 346, 515), (677, 521, 528, 678), (677, 668, 522, 521), (695, 520, 524, 696), (696, 524, 526, 697), (701, 377, 527, 704), (369, 370, 520, 519), (664, 375, 525, 666), (371, 378, 528, 521), (372, 371, 521, 522), (375, 373, 523, 525), (489, 405, 439, 507), (553, 535, 406, 466), (406, 377, 466), (498, 443, 468, 508), (498, 508, 440, 445), (443, 367, 468), (444, 446, 378), (539, 550, 453, 431), (375, 431, 453), (412, 432, 376), (533, 535, 538, 536), (530, 531, 532, 529), (534, 533, 536, 537), (531, 534, 537, 532), (698, 541, 542, 699), (549, 545, 546, 551), (548, 549, 551, 547), (545, 550, 552, 546), (543, 548, 547, 544), (679, 554, 556, 680), (670, 446, 554, 679), (451, 452, 545, 549), (424, 559, 589, 587), (676, 437, 491, 675), (574, 414, 434, 570), (452, 453, 550, 545), (403, 410, 533, 534), (687, 615, 415, 680), (444, 450, 548, 543), (411, 403, 534, 531), (685, 557, 351, 672), (412, 411, 531, 530), (631, 616, 491, 581), (558, 585, 425, 426), (410, 406, 535, 533), (694, 432, 541, 698), (576, 490, 415, 575), (471, 510, 507, 439), (650, 439, 405, 632), (651, 633, 445, 440), (470, 440, 508, 509), (684, 470, 509, 674), (719, 620, 555, 712), (427, 493, 495, 433), (493, 486, 408, 428), (407, 486, 493, 427), (642, 634, 407, 427), (626, 627, 550, 539), (494, 429, 435, 496), (709, 433, 495, 710), (494, 430, 449, 500), (429, 494, 500, 448), (686, 612, 540, 675), (628, 624, 543, 544), (445, 457, 504, 498), (358, 352, 506, 503), (352, 458, 505, 506), (614, 629, 546, 552), (557, 572, 573, 351), (615, 630, 575, 415), (713, 576, 575, 712), (461, 567, 580, 437), (690, 717, 585, 558), (718, 631, 581, 699), (711, 574, 570, 707), (690, 558, 559, 691), (437, 580, 581, 491), (462, 563, 566, 438), (472, 578, 579, 469), (474, 577, 578, 472), (706, 695, 577, 569), (706, 569, 566, 704), (700, 562, 582, 714), (714, 582, 573, 710), (436, 571, 570, 434), (693, 561, 579, 697), (691, 559, 560, 692), (703, 702, 564, 565), (715, 583, 576, 713), (463, 561, 567, 461), (705, 568, 562, 700), (459, 584, 571, 436), (705, 692, 560, 568), (701, 563, 583, 715), (425, 585, 565, 465), (464, 564, 584, 459), (588, 586, 594, 595), (741, 602, 764, 765), (559, 558, 742, 743), (558, 426, 586, 588), (592, 590, 591, 593), (587, 589, 593, 591), (587, 591, 735, 733), (597, 592, 746, 748), (603, 752, 769, 766), (591, 590, 734, 735), (601, 597, 748, 750), (590, 592, 597, 596), (599, 598, 600, 601), (596, 597, 601, 600), (426, 424, 731, 730), (592, 593, 747, 746), (603, 602, 604, 605), (598, 599, 605, 604), (604, 602, 741, 740), (595, 594, 602, 603), (721, 657, 631, 718), (687, 688, 729, 728), (643, 655, 629, 614), (654, 633, 624, 628), (689, 641, 612, 686), (652, 653, 627, 626), (541, 530, 625, 613), (720, 649, 620, 719), (554, 543, 624, 623), (553, 621, 622, 535), (657, 645, 616, 631), (615, 687, 728, 723), (648, 619, 623, 651), (649, 650, 621, 620), (653, 643, 614, 627), (647, 646, 617, 618), (646, 654, 628, 617), (655, 647, 618, 629), (642, 640, 611, 613), (641, 652, 626, 612), (632, 635, 606, 622), (636, 634, 625, 607), (637, 636, 607, 608), (635, 638, 609, 606), (639, 637, 608, 610), (638, 639, 610, 609), (355, 413, 639, 638), (413, 418, 637, 639), (419, 355, 638, 635), (418, 421, 636, 637), (421, 407, 634, 636), (405, 419, 635, 632), (435, 429, 652, 641), (427, 433, 640, 642), (458, 352, 647, 655), (358, 457, 654, 646), (352, 358, 646, 647), (448, 460, 643, 653), (471, 439, 650, 649), (470, 648, 651, 440), (684, 414, 644, 688), (572, 557, 645, 657), (711, 471, 649, 720), (429, 448, 653, 652), (685, 435, 641, 689), (457, 445, 633, 654), (460, 458, 655, 643), (414, 574, 656, 644), (709, 572, 657, 721), (613, 625, 634, 642), (623, 624, 633, 651), (621, 650, 632, 622), (557, 685, 689, 645), (470, 684, 688, 648), (648, 688, 687, 619), (645, 689, 686, 616), (616, 686, 675, 491), (414, 684, 674, 434), (435, 685, 672, 496), (619, 687, 680, 556), (539, 676, 675, 540), (455, 670, 679, 490), (490, 679, 680, 415), (463, 664, 666, 469), (473, 474, 668, 677), (473, 677, 678, 438), (375, 664, 663, 431), (456, 665, 671, 454), (508, 673, 674, 509), (367, 661, 669, 468), (468, 669, 673, 508), (454, 671, 672, 351), (353, 658, 660, 368), (431, 663, 676, 539), (462, 662, 670, 455), (378, 662, 678, 528), (523, 667, 666, 525), (522, 668, 667, 523), (465, 464, 661, 660), (416, 420, 681, 659), (426, 683, 682, 424), (424, 682, 681, 420), (416, 659, 665, 456), (426, 425, 658, 683), (433, 709, 721, 640), (574, 711, 720, 656), (630, 615, 723, 725), (640, 721, 718, 611), (377, 701, 715, 466), (361, 362, 692, 705), (361, 705, 700, 428), (466, 715, 713, 553), (366, 365, 702, 703), (357, 691, 692, 362), (376, 693, 697, 526), (493, 714, 710, 495), (428, 700, 714, 493), (519, 706, 704, 527), (519, 520, 695, 706), (348, 690, 691, 357), (471, 711, 707, 510), (611, 718, 699, 542), (348, 347, 717, 690), (553, 713, 712, 555), (572, 709, 710, 573), (630, 719, 712, 575), (567, 694, 698, 580), (580, 698, 699, 581), (563, 701, 704, 566), (578, 696, 697, 579), (577, 695, 696, 578), (571, 708, 707, 570), (561, 693, 694, 567), (584, 716, 708, 571), (585, 717, 703, 565), (564, 702, 716, 584), (722, 724, 725, 723), (729, 722, 723, 728), (724, 727, 726, 725), (656, 720, 727, 724), (720, 719, 726, 727), (688, 644, 722, 729), (719, 630, 725, 726), (644, 656, 724, 722), (730, 731, 733, 732), (732, 733, 735, 734), (732, 734, 737, 736), (736, 737, 739, 738), (736, 738, 740, 741), (424, 587, 733, 731), (590, 596, 737, 734), (600, 598, 738, 739), (588, 744, 761, 758), (596, 600, 739, 737), (595, 749, 768, 762), (598, 604, 740, 738), (743, 742, 744, 745), (745, 744, 746, 747), (748, 749, 751, 750), (746, 744, 749, 748), (751, 749, 752, 753), (605, 599, 751, 753), (599, 601, 750, 751), (603, 605, 753, 752), (586, 426, 755, 756), (593, 589, 745, 747), (589, 559, 743, 745), (749, 744, 761, 768), (756, 755, 754, 759), (757, 758, 761, 760), (742, 558, 757, 760), (426, 730, 754, 755), (744, 742, 760, 761), (558, 588, 758, 757), (730, 732, 759, 754), (732, 586, 756, 759), (767, 756, 759, 763), (758, 762, 768, 761), (588, 595, 762, 758), (732, 736, 763, 759), (736, 594, 767, 763), (594, 586, 756, 767), (764, 767, 763, 765), (762, 766, 769, 768), (752, 749, 768, 769), (595, 603, 766, 762), (602, 594, 767, 764), (736, 741, 765, 763)])
_uv = me_cube.uv_layers.new(name='UVMap')
_uv.uv.foreach_set('vector', [0.9759, 0.4507, 0.9759, 0.3366, 0.9785, 0.3366, 0.9785, 0.4507, 0.9519, 0.4603, 0.9519, 0.3461, 0.9556, 0.3461, 0.9556, 0.4603, 0.1407, 0.9677, 0.1407, 0.8536, 0.1444, 0.8536, 0.1444, 0.9677, 0.1241, 0.8536, 0.1241, 0.9677, 0.1148, 0.9677, 0.1148, 0.8536, 0.9519, 0.3461, 0.9519, 0.4603, 0.9426, 0.4603, 0.9426, 0.3461, 0.1241, 0.9677, 0.1241, 0.8536, 0.1278, 0.8536, 0.1278, 0.9677, 0.9426, 0.5839, 0.9426, 0.4698, 0.9519, 0.4698, 0.9519, 0.5839, 0.1407, 0.8536, 0.1407, 0.9677, 0.1315, 0.9677, 0.1315, 0.8536, 0.9519, 0.5839, 0.9519, 0.4698, 0.9556, 0.4698, 0.9556, 0.5839, 0.1537, 0.8536, 0.1537, 0.9677, 0.1444, 0.9677, 0.1444, 0.8536, 0.744, 0.2796, 0.7347, 0.2796, 0.7347, 0.2701, 0.987, 0.7062, 0.8759, 0.7062, 0.8759, 0.6928, 0.987, 0.6928, 0.9458, 0.272, 0.9458, 0.1579, 0.955, 0.1579, 0.955, 0.272, 0.7347, 0.2796, 0.731, 0.2796, 0.731, 0.2701, 0.7347, 0.2701, 0.1315, 0.8536, 0.1315, 0.9677, 0.1278, 0.9677, 0.1278, 0.8536, 0.9759, 0.5649, 0.9759, 0.4507, 0.9785, 0.4507, 0.9785, 0.5649, 0.1148, 0.9677, 0.1111, 0.9677, 0.1111, 0.8536, 0.1148, 0.8536, 0.2331, 0.6891, 0.3425, 0.7088, 0.3418, 0.7125, 0.2324, 0.6928, 0.2447, 0.5657, 0.2255, 0.6781, 0.2219, 0.6774, 0.2411, 0.565, 0.3532, 0.701, 0.3724, 0.5886, 0.376, 0.5893, 0.3568, 0.7017, 0.987, 0.7896, 0.8759, 0.7896, 0.8759, 0.7089, 0.987, 0.7089, 0.9458, 0.1579, 0.9458, 0.272, 0.9421, 0.272, 0.9421, 0.1579, 0.9426, 0.4698, 0.9426, 0.5839, 0.9389, 0.5839, 0.9389, 0.4698, 0.8759, 0.7062, 0.987, 0.7062, 0.987, 0.7089, 0.8759, 0.7089, 0.9963, 0.7775, 0.9963, 0.6968, 1.0, 0.6968, 1.0, 0.7775, 0.8667, 0.6968, 0.8667, 0.7775, 0.863, 0.7775, 0.863, 0.6968, 0.8759, 0.7842, 0.987, 0.7842, 0.987, 0.7869, 0.8759, 0.7869, 0.987, 0.6901, 0.8759, 0.6901, 0.8759, 0.6874, 0.987, 0.6874, 0.987, 0.6067, 0.987, 0.6874, 0.8759, 0.6874, 0.8759, 0.6067, 0.987, 0.6928, 0.8759, 0.6928, 0.8759, 0.6901, 0.987, 0.6901, 0.8445, 0.8479, 0.8445, 0.962, 0.7334, 0.962, 0.7334, 0.8479, 0.9426, 0.3461, 0.9426, 0.4603, 0.9389, 0.4603, 0.9389, 0.3461, 0.955, 0.272, 0.955, 0.1579, 0.9587, 0.1579, 0.9587, 0.272, 0.1111, 0.8536, 0.1111, 0.9677, 1.766e-08, 0.9677, 0.0, 0.8536, 0.3532, 0.701, 0.3568, 0.7017, 0.3543, 0.7026, 0.3425, 0.7088, 0.3435, 0.7103, 0.3418, 0.7125, 0.2331, 0.6891, 0.2324, 0.6928, 0.2315, 0.6902, 0.2255, 0.6781, 0.224, 0.6791, 0.2219, 0.6774, 0.2447, 0.5657, 0.2411, 0.565, 0.2436, 0.5641, 0.2554, 0.5579, 0.2544, 0.5564, 0.2561, 0.5542, 1.0, 0.6968, 0.9976, 0.6958, 0.9976, 0.6152, 1.0, 0.6161, 0.1148, 0.9772, 0.1111, 0.9772, 0.1111, 0.9677, 0.1148, 0.9677, 0.3724, 0.5886, 0.3649, 0.5776, 0.3664, 0.5765, 0.3739, 0.5875, 0.7171, 0.9924, 0.7147, 0.9924, 0.7147, 0.8783, 0.7171, 0.8783, 0.7606, 0.2701, 0.7643, 0.2701, 0.7643, 0.2796, 0.7606, 0.2796, 0.9519, 0.3461, 0.9426, 0.3461, 0.9426, 0.3366, 0.9963, 0.6995, 0.987, 0.7062, 0.987, 0.6928, 0.1241, 0.9677, 0.1148, 0.9772, 0.1148, 0.9677, 0.8759, 0.7062, 0.8667, 0.6995, 0.8759, 0.6928, 0.7606, 0.2701, 0.7606, 0.2796, 0.7514, 0.2796, 0.9426, 0.5839, 0.9519, 0.5839, 0.9519, 0.5934, 0.1407, 0.9677, 0.1315, 0.9772, 0.1315, 0.9677, 0.3655, 0.5739, 0.3649, 0.5776, 0.3466, 0.5743, 0.3473, 0.5706, 0.8445, 0.8479, 0.9556, 0.8479, 0.9556, 0.8669, 0.9059, 0.8669, 0.7477, 0.2796, 0.7477, 0.2986, 0.744, 0.2986, 0.744, 0.2796, 0.7347, 0.2796, 0.7347, 0.2986, 0.731, 0.2986, 0.731, 0.2796, 0.7347, 0.2796, 0.744, 0.2796, 0.744, 0.2986, 0.7347, 0.2986, 0.7606, 0.2796, 0.7643, 0.2796, 0.7643, 0.2986, 0.7606, 0.2986, 0.7514, 0.2796, 0.7606, 0.2796, 0.7606, 0.2986, 0.7514, 0.2986, 0.7514, 0.2796, 0.7514, 0.2986, 0.7477, 0.2986, 0.7477, 0.2796, 0.2554, 0.5579, 0.2561, 0.5542, 0.2743, 0.5575, 0.2737, 0.5612, 0.9556, 0.962, 0.8445, 0.962, 0.9059, 0.9429, 0.9556, 0.9429, 0.8445, 0.962, 0.8445, 0.8479, 0.9059, 0.8669, 0.9059, 0.9429, 0.3129, 0.3366, 0.2018, 0.3366, 0.3129, 0.3176, 0.2018, 0.2225, 0.3129, 0.2225, 0.3129, 0.2415, 0.2018, 0.2225, 0.3129, 0.2415, 0.3129, 0.3176, 0.2018, 0.3366, 0.3129, 0.3176, 0.3129, 0.2415, 0.3222, 0.2415, 0.3222, 0.3176, 0.5858, 0.3106, 0.5858, 0.3201, 0.5766, 0.3201, 0.5832, 0.3106, 0.5766, 0.3201, 0.5858, 0.3201, 0.5832, 0.3239, 0.574, 0.3239, 0.574, 0.3201, 0.5778, 0.8783, 0.6275, 0.8783, 0.6275, 0.9734, 0.5778, 0.9734, 0.731, 0.2077, 0.727, 0.2614, 0.6347, 0.2541, 0.6387, 0.2005, 0.5858, 0.3201, 0.5858, 0.3239, 0.5832, 0.3239, 0.727, 0.2614, 0.7243, 0.2973, 0.632, 0.29, 0.6347, 0.2541, 0.3259, 0.3176, 0.3222, 0.3176, 0.3222, 0.2415, 0.3259, 0.2415, 0.3259, 0.2453, 0.3259, 0.2548, 0.3259, 0.3043, 0.3259, 0.3138, 0.3259, 0.3176, 0.3259, 0.3138, 0.4185, 0.3138, 0.4185, 0.3176, 0.3632, 0.4769, 0.3473, 0.5706, 0.3436, 0.5699, 0.3596, 0.4763, 0.9572, 0.0, 0.9665, 0.0, 0.9665, 0.09509, 0.9572, 0.09509, 0.9454, 0.09509, 0.9454, 0.0, 0.948, 0.0, 0.948, 0.09509, 0.5741, 0.9121, 0.5741, 0.817, 0.5768, 0.817, 0.5768, 0.9121, 0.4925, 0.2415, 0.4888, 0.2415, 0.4888, 0.1464, 0.4925, 0.1464, 0.3259, 0.3138, 0.3259, 0.3043, 0.4185, 0.3043, 0.4185, 0.3138, 0.6387, 0.2005, 0.6347, 0.2541, 0.5608, 0.2483, 0.5649, 0.1947, 0.7347, 0.3024, 0.7477, 0.3024, 0.7477, 0.3119, 0.744, 0.3119, 0.744, 0.2986, 0.7477, 0.2986, 0.7477, 0.3024, 0.731, 0.2986, 0.744, 0.2986, 0.7477, 0.3024, 0.7347, 0.3024, 0.731, 0.3024, 0.744, 0.3119, 0.744, 0.2986, 0.7477, 0.2986, 0.7477, 0.3119, 0.744, 0.3119, 0.7347, 0.3024, 0.7347, 0.2986, 0.744, 0.2986, 0.731, 0.2986, 0.7347, 0.2986, 0.7347, 0.3024, 0.731, 0.3024, 0.3473, 0.5706, 0.3466, 0.5743, 0.3436, 0.5699, 0.9093, 0.6033, 0.9093, 0.5082, 0.913, 0.5082, 0.913, 0.6033, 0.4185, 0.2415, 0.4185, 0.2453, 0.3259, 0.2453, 0.3259, 0.2415, 0.2743, 0.5575, 0.2903, 0.4638, 0.2939, 0.4645, 0.2779, 0.5581, 0.9222, 0.6033, 0.913, 0.6033, 0.913, 0.5082, 0.9222, 0.5082, 0.9222, 0.6033, 0.9222, 0.5082, 0.9259, 0.5082, 0.9259, 0.6033, 0.8028, 0.305, 0.8028, 0.3118, 0.7991, 0.3118, 0.7991, 0.305, 0.4185, 0.2453, 0.4185, 0.2548, 0.3259, 0.2548, 0.3259, 0.2453, 0.2743, 0.5575, 0.2779, 0.5581, 0.2737, 0.5612, 0.7477, 0.2986, 0.7514, 0.2986, 0.7514, 0.3119, 0.7477, 0.3119, 0.7514, 0.2986, 0.7606, 0.2986, 0.7606, 0.3024, 0.7514, 0.3119, 0.7643, 0.2986, 0.7643, 0.3024, 0.7606, 0.3024, 0.7606, 0.2986, 0.7991, 0.3118, 0.7991, 0.3144, 0.7899, 0.3144, 0.7899, 0.3118, 0.6771, 0.8783, 0.6771, 0.9601, 0.6275, 0.9601, 0.6275, 0.8783, 0.4185, 0.2453, 0.4796, 0.2453, 0.4796, 0.2548, 0.4185, 0.2548, 0.6347, 0.2541, 0.632, 0.29, 0.5711, 0.2852, 0.5619, 0.2845, 0.5582, 0.2842, 0.5608, 0.2483, 0.3259, 0.3043, 0.3259, 0.2548, 0.4185, 0.2548, 0.4185, 0.3043, 0.4185, 0.2548, 0.4796, 0.2548, 0.4796, 0.3043, 0.4185, 0.3043, 0.8028, 0.2701, 0.8028, 0.305, 0.7991, 0.305, 0.7991, 0.2701, 0.8958, 0.1579, 0.8828, 0.1579, 0.8828, 0.1541, 0.8958, 0.1541, 0.9454, 0.1579, 0.8958, 0.1579, 0.8958, 0.1541, 0.8958, 0.1445, 0.8958, 0.09509, 0.8958, 0.08558, 0.8958, 0.08178, 0.9454, 0.08178, 0.8791, 0.1445, 0.8828, 0.1445, 0.8828, 0.1541, 0.8791, 0.1541, 0.8028, 0.3118, 0.8028, 0.3144, 0.7991, 0.3144, 0.7991, 0.3118, 0.5711, 0.2852, 0.5704, 0.2946, 0.5612, 0.2939, 0.5619, 0.2845, 0.9572, 0.09509, 0.9572, 0.1579, 0.9546, 0.1579, 0.9546, 0.09509, 0.4888, 0.2415, 0.4796, 0.2415, 0.4796, 0.1464, 0.4888, 0.1464, 0.4185, 0.2453, 0.4185, 0.2415, 0.4796, 0.2415, 0.4796, 0.2453, 0.5582, 0.2842, 0.5619, 0.2845, 0.5612, 0.2939, 0.5575, 0.2936, 0.4796, 0.3043, 0.4796, 0.2548, 0.4888, 0.2548, 0.4888, 0.3043, 0.4796, 0.2548, 0.4796, 0.2453, 0.4888, 0.2453, 0.4888, 0.2548, 0.4796, 0.3138, 0.4796, 0.3043, 0.4888, 0.3043, 0.4888, 0.3138, 0.5575, 0.2936, 0.5612, 0.2939, 0.561, 0.2966, 0.5573, 0.2963, 0.5704, 0.2946, 0.5702, 0.2973, 0.561, 0.2966, 0.5612, 0.2939, 0.4925, 0.3176, 0.4888, 0.3176, 0.4888, 0.3138, 0.4925, 0.3138, 0.9454, 0.08178, 0.8958, 0.08178, 0.8958, 4.534e-08, 0.9454, 0.0, 0.5649, 0.1947, 0.5692, 0.137, 0.643, 0.1428, 0.6387, 0.2005, 0.3067, 0.3895, 0.3158, 0.3912, 0.3152, 0.3949, 0.3061, 0.3933, 0.8791, 0.1541, 0.8828, 0.1541, 0.8828, 0.1579, 0.8791, 0.1579, 0.8958, 0.1541, 0.8828, 0.1541, 0.8828, 0.1445, 0.8958, 0.1445, 0.9587, 0.272, 0.9587, 0.2815, 0.955, 0.2815, 0.955, 0.272, 0.9389, 0.4698, 0.9389, 0.4603, 0.9426, 0.4603, 0.9426, 0.4698, 0.7287, 0.9924, 0.7263, 0.9924, 0.7263, 0.8783, 0.7287, 0.8783, 0.9389, 0.3461, 0.9389, 0.3366, 0.9426, 0.3366, 0.9426, 0.3461, 0.9672, 0.962, 0.9648, 0.962, 0.9648, 0.8479, 0.9672, 0.8479, 0.9556, 0.5839, 0.9556, 0.5934, 0.9519, 0.5934, 0.9519, 0.5839, 0.1278, 0.9772, 0.1278, 0.9677, 0.1315, 0.9677, 0.1315, 0.9772, 0.9556, 0.8479, 0.9648, 0.8479, 0.9648, 0.962, 0.9556, 0.962, 0.2554, 0.5579, 0.2447, 0.5657, 0.2436, 0.5641, 0.2544, 0.5564, 0.9776, 0.1141, 0.9776, 0.0, 0.98, 0.0, 0.98, 0.1141, 0.987, 0.7842, 0.9963, 0.7775, 0.9976, 0.7784, 0.9883, 0.7852, 0.703, 0.9924, 0.6937, 0.9924, 0.6937, 0.8783, 0.703, 0.8783, 0.7054, 0.8783, 0.7054, 0.9924, 0.703, 0.9924, 0.703, 0.8783, 0.9963, 0.6968, 0.987, 0.6901, 0.9883, 0.6891, 0.9976, 0.6958, 0.3649, 0.5776, 0.3655, 0.5739, 0.3664, 0.5765, 0.3724, 0.5886, 0.3739, 0.5875, 0.376, 0.5893, 0.987, 0.6901, 0.987, 0.6874, 0.9883, 0.6891, 0.9963, 0.6968, 0.9976, 0.6958, 1.0, 0.6968, 0.987, 0.7869, 0.987, 0.7842, 0.9883, 0.7852, 0.9963, 0.7775, 1.0, 0.7775, 0.9976, 0.7784, 0.7171, 0.8783, 0.7263, 0.8783, 0.7263, 0.9924, 0.7171, 0.9924, 0.3425, 0.7088, 0.3532, 0.701, 0.3543, 0.7026, 0.3435, 0.7103, 0.8759, 0.6901, 0.8667, 0.6968, 0.8654, 0.6958, 0.8746, 0.6891, 0.863, 0.6968, 0.863, 0.6161, 0.8654, 0.6152, 0.8654, 0.6958, 0.8759, 0.6901, 0.8746, 0.6891, 0.8759, 0.6874, 0.8667, 0.6968, 0.863, 0.6968, 0.8654, 0.6958, 0.7054, 0.8783, 0.7147, 0.8783, 0.7147, 0.9924, 0.7054, 0.9924, 0.2255, 0.6781, 0.2331, 0.6891, 0.2315, 0.6902, 0.224, 0.6791, 0.98, 0.1141, 0.98, 0.2282, 0.9776, 0.2282, 0.9776, 0.1141, 0.8667, 0.7775, 0.8759, 0.7842, 0.8746, 0.7852, 0.8654, 0.7784, 0.8759, 0.7842, 0.8759, 0.7869, 0.8746, 0.7852, 0.863, 0.7775, 0.8667, 0.7775, 0.8654, 0.7784, 0.4888, 0.3138, 0.4888, 0.3176, 0.4796, 0.3176, 0.4796, 0.3138, 0.4888, 0.3138, 0.4888, 0.3043, 0.4925, 0.3043, 0.4925, 0.3138, 0.4888, 0.1464, 0.4796, 0.1464, 0.4185, 0.1464, 0.4185, 0.01331, 0.4925, 0.01331, 0.4925, 0.1464, 0.7899, 0.3176, 0.7806, 0.3176, 0.7806, 0.2796, 0.7899, 0.2796, 0.2481, 0.7313, 0.2111, 0.7313, 0.2111, 0.7179, 0.2481, 0.7179, 0.3031, 0.3889, 0.3067, 0.3895, 0.3061, 0.3933, 0.3024, 0.3926, 0.6937, 0.9867, 0.69, 0.9867, 0.69, 0.9734, 0.6937, 0.9734, 0.4796, 0.2415, 0.4185, 0.2415, 0.4185, 0.1464, 0.4796, 0.1464, 0.9546, 0.09509, 0.9546, 0.1579, 0.948, 0.1579, 0.948, 0.09509, 0.574, 0.2973, 0.574, 0.3106, 0.5703, 0.3106, 0.5703, 0.2973, 0.3738, 0.4151, 0.3632, 0.4769, 0.3596, 0.4763, 0.3701, 0.4145, 0.574, 0.3106, 0.574, 0.3144, 0.5703, 0.3144, 0.5703, 0.3106, 0.9572, 0.09509, 0.9665, 0.09509, 0.9665, 0.1579, 0.9572, 0.1579, 0.9454, 0.09509, 0.948, 0.09509, 0.948, 0.1579, 0.9454, 0.1579, 0.5703, 0.3106, 0.5703, 0.3144, 0.561, 0.3144, 0.561, 0.3106, 0.5741, 0.9749, 0.5741, 0.9121, 0.5768, 0.9121, 0.5768, 0.9749, 0.9254, 0.2263, 0.9254, 0.2168, 0.9291, 0.2168, 0.9291, 0.2263, 0.9254, 0.2301, 0.9254, 0.2263, 0.9291, 0.2263, 0.9291, 0.2301, 0.9254, 0.2168, 0.9254, 0.1674, 0.9291, 0.1674, 0.9291, 0.2168, 0.3158, 0.3912, 0.3633, 0.3997, 0.3626, 0.4035, 0.3152, 0.3949, 0.9291, 0.1674, 0.9254, 0.1674, 0.9254, 0.1579, 0.9291, 0.1579, 0.9384, 0.2301, 0.9384, 0.2263, 0.9421, 0.2263, 0.9421, 0.2301, 0.9291, 0.1674, 0.9384, 0.1674, 0.9384, 0.2168, 0.9291, 0.2168, 0.9421, 0.2168, 0.9384, 0.2168, 0.9384, 0.1674, 0.9421, 0.1674, 0.9291, 0.2168, 0.9384, 0.2168, 0.9384, 0.2263, 0.9291, 0.2263, 0.9291, 0.2263, 0.9384, 0.2263, 0.9384, 0.2301, 0.9291, 0.2301, 0.9421, 0.2263, 0.9384, 0.2263, 0.9384, 0.2168, 0.9421, 0.2168, 0.9384, 0.1674, 0.9291, 0.1674, 0.9291, 0.1579, 0.3701, 0.4145, 0.3626, 0.4035, 0.3633, 0.3997, 0.3724, 0.4013, 0.376, 0.402, 0.3754, 0.4057, 0.3738, 0.4151, 0.6808, 0.9772, 0.6808, 0.9734, 0.69, 0.9734, 0.69, 0.9867, 0.9259, 0.6033, 0.9259, 0.5361, 0.9296, 0.5361, 0.9296, 0.6033, 0.9296, 0.6033, 0.9296, 0.5361, 0.9389, 0.5361, 0.9389, 0.6033, 0.2903, 0.4638, 0.2909, 0.4601, 0.2939, 0.4645, 0.6771, 0.9772, 0.6771, 0.9734, 0.6808, 0.9734, 0.6808, 0.9772, 0.574, 0.3277, 0.561, 0.3277, 0.561, 0.3239, 0.5703, 0.3144, 0.574, 0.3144, 0.5518, 0.3353, 0.5518, 0.2973, 0.561, 0.2973, 0.561, 0.3353, 0.1185, 0.0, 0.1185, 0.01331, 0.04444, 0.01331, 0.04444, 5.668e-09, 0.5981, 0.3353, 0.5981, 0.2973, 0.6018, 0.2973, 0.6018, 0.3353, 0.7297, 0.865, 0.7297, 0.8102, 0.7334, 0.8102, 0.7334, 0.865, 0.6227, 0.2973, 0.6227, 0.3353, 0.6201, 0.3353, 0.6201, 0.2973, 0.5388, 0.3353, 0.5295, 0.3353, 0.5295, 0.2973, 0.5388, 0.2973, 0.5908, 0.8783, 0.5908, 0.8745, 0.7204, 0.8745, 0.7204, 0.8783, 0.6122, 0.2973, 0.6149, 0.2973, 0.6149, 0.3353, 0.6122, 0.3353, 0.4185, 0.01331, 0.4185, 0.1464, 0.3814, 0.1464, 0.3814, 0.01331, 0.9093, 0.5082, 0.9093, 0.4987, 0.9222, 0.4987, 0.913, 0.5082, 0.7806, 0.3176, 0.7769, 0.3176, 0.7769, 0.2796, 0.7806, 0.2796, 0.1426, 0.8498, 0.1426, 0.8536, 0.01296, 0.8536, 0.01296, 0.8498, 0.6096, 0.2973, 0.6122, 0.2973, 0.6122, 0.3353, 0.6096, 0.3353, 0.5425, 0.3353, 0.5388, 0.3353, 0.5388, 0.2973, 0.5425, 0.2973, 0.4925, 0.1464, 0.4925, 0.01331, 0.5295, 0.01331, 0.5295, 0.1464, 0.3222, 0.7313, 0.3592, 0.7313, 0.3592, 0.734, 0.3222, 0.734, 0.7204, 0.6105, 0.5908, 0.6105, 0.5908, 0.6067, 0.7204, 0.6067, 0.1426, 0.5858, 0.01296, 0.5858, 0.01296, 0.582, 0.1426, 0.582, 0.571, 0.647, 0.5683, 0.6379, 0.5772, 0.6352, 0.3222, 0.7313, 0.2481, 0.7313, 0.2481, 0.7179, 0.3222, 0.7179, 0.1426, 0.8403, 0.1426, 0.8498, 0.01296, 0.8498, 0.01296, 0.8403, 0.01296, 0.5858, 0.1426, 0.5858, 0.1426, 0.5953, 0.01296, 0.5953, 0.863, 0.7969, 0.7334, 0.7969, 0.7334, 0.6067, 0.863, 0.6067, 0.5908, 0.62, 0.7204, 0.62, 0.7204, 0.6238, 0.5908, 0.6238, 0.6175, 0.2973, 0.6175, 0.3353, 0.6149, 0.3353, 0.6149, 0.2973, 0.5721, 0.3277, 0.5758, 0.3277, 0.5758, 0.3315, 0.5721, 0.3315, 0.5518, 0.3353, 0.5425, 0.3353, 0.5425, 0.2973, 0.5518, 0.2973, 0.7736, 0.3088, 0.7643, 0.3079, 0.7677, 0.2701, 0.7769, 0.2709, 0.5778, 0.6238, 0.5815, 0.6238, 0.5815, 0.8102, 0.5778, 0.8102, 0.3592, 0.7313, 0.3222, 0.7313, 0.3222, 0.7179, 0.3592, 0.7179, 0.643, 0.1428, 0.5692, 0.137, 0.5792, 0.002908, 0.653, 0.008724, 0.6799, 0.1457, 0.643, 0.1428, 0.653, 0.008724, 0.6899, 0.01163, 0.5692, 0.137, 0.5322, 0.1341, 0.5422, 0.0, 0.5792, 0.002908, 0.3592, 0.7179, 0.3222, 0.7179, 0.3222, 0.7152, 0.3592, 0.7152, 0.5647, 0.3315, 0.5647, 0.3277, 0.5684, 0.3277, 0.5684, 0.3315, 0.561, 0.3277, 0.5647, 0.3277, 0.5647, 0.3315, 0.561, 0.3315, 0.5908, 0.8745, 0.5908, 0.865, 0.7204, 0.865, 0.7204, 0.8745, 0.574, 0.3277, 0.574, 0.3239, 0.5777, 0.3239, 0.5777, 0.3277, 0.9685, 0.574, 0.9685, 0.523, 0.9722, 0.523, 0.9722, 0.574, 0.7899, 0.2701, 0.7899, 0.2796, 0.7806, 0.2796, 0.5908, 0.6105, 0.7204, 0.6105, 0.7204, 0.62, 0.5908, 0.62, 0.7797, 0.3876, 0.9093, 0.3876, 0.9093, 0.5778, 0.7797, 0.5778, 0.4925, 0.01331, 0.4185, 0.01331, 0.4185, 1.814e-08, 0.4925, 0.0, 0.003703, 0.7855, 0.003703, 0.8403, 3.532e-08, 0.8403, 3.532e-08, 0.7855, 0.7297, 0.8102, 0.7297, 0.62, 0.7334, 0.62, 0.7334, 0.8102, 0.571, 0.647, 0.5355, 0.6579, 0.5328, 0.6488, 0.5683, 0.6379, 0.1185, 0.06809, 0.1185, 0.01331, 0.1555, 0.01331, 0.1555, 0.06809, 0.007406, 0.06809, 0.04444, 0.06809, 0.04444, 0.2583, 0.007406, 0.2583, 0.1185, 0.01331, 0.1185, 0.06809, 0.04444, 0.06809, 0.04444, 0.01331, 0.04444, 0.01331, 0.04444, 0.06809, 0.007406, 0.06809, 0.007406, 0.01331, 0.1185, 0.06809, 0.1555, 0.06809, 0.1555, 0.2583, 0.1185, 0.2583, 0.04444, 0.06809, 0.1185, 0.06809, 0.1185, 0.2583, 0.04444, 0.2583, 0.9259, 0.4987, 0.9389, 0.4987, 0.9389, 0.5082, 0.9352, 0.5082, 0.5869, 0.3353, 0.5869, 0.2973, 0.5907, 0.2973, 0.5907, 0.3353, 0.003703, 0.5953, 0.003703, 0.7855, 3.532e-08, 0.7855, 0.0, 0.5953, 0.6201, 0.2973, 0.6201, 0.3353, 0.6175, 0.3353, 0.6175, 0.2973, 0.9739, 0.1331, 0.9739, 0.0, 0.9776, 0.0, 0.9776, 0.1331, 0.2018, 0.4865, 0.2082, 0.449, 0.2119, 0.4497, 0.2055, 0.4872, 0.221, 0.3741, 0.2274, 0.3366, 0.231, 0.3373, 0.2246, 0.3748, 0.9709, 0.981, 0.9709, 0.8479, 0.9746, 0.8479, 0.9746, 0.981, 0.1555, 0.8365, 0.1518, 0.8365, 0.1518, 0.7855, 0.1555, 0.7855, 0.7204, 0.865, 0.5908, 0.865, 0.5908, 0.8612, 0.7204, 0.8612, 0.863, 0.8479, 0.7334, 0.8479, 0.7334, 0.7969, 0.863, 0.7969, 0.5322, 0.1341, 0.5692, 0.137, 0.5665, 0.1729, 0.5295, 0.17, 0.1426, 0.8403, 0.01296, 0.8403, 0.01296, 0.8365, 0.1426, 0.8365, 0.6096, 0.2973, 0.6096, 0.3353, 0.607, 0.3353, 0.607, 0.2973, 0.003703, 0.8403, 0.01296, 0.8403, 0.01296, 0.8498, 0.5908, 0.8612, 0.5908, 0.865, 0.5815, 0.865, 0.5815, 0.8612, 0.7797, 0.3366, 0.9093, 0.3366, 0.9093, 0.3876, 0.7797, 0.3876, 0.5778, 0.8612, 0.5778, 0.8102, 0.5815, 0.8102, 0.5815, 0.8612, 0.6403, 0.1787, 0.643, 0.1428, 0.6799, 0.1457, 0.6772, 0.1817, 0.5815, 0.865, 0.5908, 0.865, 0.5908, 0.8745, 0.69, 0.9734, 0.6808, 0.9734, 0.6808, 0.8916, 0.69, 0.8916, 0.9384, 0.2301, 0.9421, 0.2301, 0.9421, 0.3119, 0.9384, 0.3119, 0.2909, 0.4601, 0.2903, 0.4638, 0.2119, 0.4497, 0.2125, 0.4459, 0.3031, 0.3889, 0.3024, 0.3926, 0.224, 0.3785, 0.2246, 0.3748, 0.6937, 0.9734, 0.69, 0.9734, 0.69, 0.8916, 0.6937, 0.8916, 0.9291, 0.2301, 0.9384, 0.2301, 0.9384, 0.3119, 0.9291, 0.3119, 0.9254, 0.2301, 0.9291, 0.2301, 0.9291, 0.3119, 0.9254, 0.3119, 0.6808, 0.9734, 0.6771, 0.9734, 0.6771, 0.8916, 0.6808, 0.8916, 0.6771, 0.8878, 0.6808, 0.8878, 0.6808, 0.8916, 0.6771, 0.8916, 0.2119, 0.4497, 0.2082, 0.449, 0.2125, 0.4459, 0.6808, 0.8878, 0.69, 0.8783, 0.69, 0.8916, 0.6808, 0.8916, 0.6937, 0.8783, 0.6937, 0.8916, 0.69, 0.8916, 0.69, 0.8783, 0.9254, 0.3157, 0.9254, 0.3119, 0.9291, 0.3119, 0.9291, 0.3157, 0.7736, 0.3088, 0.7769, 0.3129, 0.7761, 0.3224, 0.7643, 0.3079, 0.9421, 0.3252, 0.9384, 0.3252, 0.9384, 0.3119, 0.9421, 0.3119, 0.3592, 0.734, 0.3592, 0.8282, 0.3222, 0.8282, 0.3222, 0.7945, 0.3222, 0.734, 0.3222, 0.734, 0.3222, 0.7945, 0.2481, 0.7945, 0.2481, 0.734, 0.2481, 0.7313, 0.3222, 0.7313, 0.3222, 0.734, 0.2481, 0.734, 0.2111, 0.7313, 0.2481, 0.7313, 0.2481, 0.734, 0.2111, 0.734, 0.7287, 0.9724, 0.7287, 0.8783, 0.7324, 0.8783, 0.7324, 0.9724, 0.3222, 0.7152, 0.2481, 0.7152, 0.2481, 0.7125, 0.3222, 0.7125, 0.2481, 0.7152, 0.2111, 0.7152, 0.2111, 0.7125, 0.2481, 0.7125, 0.3592, 0.7152, 0.3222, 0.7152, 0.3222, 0.7125, 0.3592, 0.7125, 0.9702, 0.2374, 0.9702, 0.3315, 0.9665, 0.3315, 0.9665, 0.2374, 0.01296, 0.5953, 0.1426, 0.5953, 0.1426, 0.5991, 0.01296, 0.5991, 0.5758, 0.3315, 0.5758, 0.3277, 0.5795, 0.3277, 0.5795, 0.3315, 0.9672, 0.962, 0.9672, 0.8859, 0.9709, 0.8859, 0.9709, 0.962, 0.9783, 0.8479, 0.9783, 0.981, 0.9746, 0.981, 0.9746, 0.8479, 0.7324, 0.9751, 0.7287, 0.9751, 0.7287, 0.9724, 0.7324, 0.9724, 0.9776, 0.1331, 0.9776, 0.2663, 0.9739, 0.2663, 0.9739, 0.1331, 0.9672, 1.0, 0.9672, 0.962, 0.9709, 0.962, 0.9709, 1.0, 0.9672, 0.8859, 0.9672, 0.8479, 0.9709, 0.8479, 0.9709, 0.8859, 0.3222, 0.7179, 0.2481, 0.7179, 0.2481, 0.7152, 0.3222, 0.7152, 0.9702, 0.3342, 0.9665, 0.3342, 0.9665, 0.3315, 0.9702, 0.3315, 0.2481, 0.7179, 0.2111, 0.7179, 0.2111, 0.7152, 0.2481, 0.7152, 0.5777, 0.3277, 0.5777, 0.3239, 0.5803, 0.3239, 0.5803, 0.3277, 0.5721, 0.3315, 0.5721, 0.3353, 0.5684, 0.3353, 0.5684, 0.3315, 0.1426, 0.7855, 0.1426, 0.8365, 0.1389, 0.8365, 0.1389, 0.7855, 0.1518, 0.5991, 0.1555, 0.5991, 0.1555, 0.7855, 0.1518, 0.7855, 0.5908, 0.8102, 0.5908, 0.6238, 0.5945, 0.6238, 0.5945, 0.8102, 0.3592, 0.7313, 0.3592, 0.7179, 0.3685, 0.7246, 0.5869, 0.3106, 0.574, 0.3106, 0.574, 0.2973, 0.5777, 0.2973, 0.5869, 0.3068, 0.1426, 0.8403, 0.1518, 0.8403, 0.1426, 0.8498, 0.1426, 0.8365, 0.1426, 0.7855, 0.1518, 0.7855, 0.1518, 0.8365, 0.1518, 0.8365, 0.1518, 0.8403, 0.1426, 0.8403, 0.1426, 0.8365, 0.1518, 0.5953, 0.1518, 0.5991, 0.1426, 0.5991, 0.1426, 0.5953, 0.1518, 0.7855, 0.1426, 0.7855, 0.1426, 0.5991, 0.1518, 0.5991, 0.221, 0.3741, 0.2246, 0.3748, 0.224, 0.3785, 0.003703, 0.5953, 0.01296, 0.5858, 0.01296, 0.5953, 0.9702, 0.2374, 0.9702, 0.05097, 0.9739, 0.05097, 0.9739, 0.2374, 0.5815, 0.8102, 0.5815, 0.6238, 0.5908, 0.6238, 0.5908, 0.8102, 0.5908, 0.8612, 0.5815, 0.8612, 0.5908, 0.6238, 0.5815, 0.6238, 0.5815, 0.62, 0.5908, 0.62, 0.2111, 0.7179, 0.2111, 0.7313, 0.2018, 0.7246, 0.9702, 0.0, 0.9702, 0.1864, 0.9665, 0.1864, 0.9665, 0.0, 0.01296, 0.8403, 0.003703, 0.8403, 0.003703, 0.7855, 0.003703, 0.5953, 0.01296, 0.5953, 0.01296, 0.5991, 0.01296, 0.7855, 0.01296, 0.8365, 0.7297, 0.865, 0.7204, 0.865, 0.7204, 0.8612, 0.7204, 0.8102, 0.7204, 0.6238, 0.7204, 0.62, 0.7297, 0.62, 0.7297, 0.8102, 0.3722, 0.7125, 0.3759, 0.7125, 0.3759, 0.8989, 0.3722, 0.8989, 0.3722, 0.9499, 0.3722, 0.8989, 0.3759, 0.8989, 0.3759, 0.9499, 0.3722, 0.9499, 0.3685, 0.9499, 0.3685, 0.8989, 0.3722, 0.8989, 0.3722, 0.8989, 0.3685, 0.8989, 0.3685, 0.7125, 0.3722, 0.7125, 0.9685, 0.523, 0.9685, 0.3366, 0.9722, 0.3366, 0.9722, 0.523, 0.5758, 0.3353, 0.5758, 0.3315, 0.5785, 0.3315, 0.5785, 0.3353, 0.01296, 0.7855, 0.01296, 0.5991, 0.01666, 0.5991, 0.01666, 0.7855, 0.01296, 0.8365, 0.01296, 0.7855, 0.01666, 0.7855, 0.01666, 0.8365, 0.7204, 0.8102, 0.7204, 0.8612, 0.7167, 0.8612, 0.7167, 0.8102, 0.5647, 0.3315, 0.5647, 0.3353, 0.561, 0.3353, 0.561, 0.3315, 0.9702, 0.1864, 0.9702, 0.2374, 0.9665, 0.2374, 0.9665, 0.1864, 0.7204, 0.6238, 0.7204, 0.8102, 0.7167, 0.8102, 0.7167, 0.6238, 0.5944, 0.2973, 0.5944, 0.3353, 0.5907, 0.3353, 0.5907, 0.2973, 0.04444, 0.2678, 0.1185, 0.2678, 0.1185, 0.2716, 0.04444, 0.2716, 0.9587, 0.2896, 0.9625, 0.2896, 0.9625, 0.3257, 0.9587, 0.3257, 0.9587, 0.1579, 0.9625, 0.1579, 0.9625, 0.2896, 0.9587, 0.2896, 0.5684, 0.3315, 0.5684, 0.3277, 0.5721, 0.3277, 0.5721, 0.3315, 0.9625, 0.3284, 0.9587, 0.3284, 0.9587, 0.3257, 0.9625, 0.3257, 0.5908, 0.8612, 0.5908, 0.8102, 0.5945, 0.8102, 0.5945, 0.8612, 0.9702, 0.05097, 0.9702, 0.0, 0.9739, 0.0, 0.9739, 0.05097, 0.5741, 0.9875, 0.5704, 0.9875, 0.5704, 0.8557, 0.5741, 0.8557, 0.5741, 0.8197, 0.5741, 0.8557, 0.5704, 0.8557, 0.5704, 0.8197, 0.1963, 0.7684, 0.1963, 0.582, 0.2, 0.582, 0.2, 0.7684, 0.1963, 0.8193, 0.1963, 0.7684, 0.2, 0.7684, 0.2, 0.8193, 0.1426, 0.5991, 0.1426, 0.7855, 0.1389, 0.7855, 0.1389, 0.5991, 0.5704, 0.817, 0.5741, 0.817, 0.5741, 0.8197, 0.5704, 0.8197, 0.04444, 0.2583, 0.1185, 0.2583, 0.1185, 0.2678, 0.04444, 0.2678, 0.2111, 0.734, 0.2481, 0.734, 0.2481, 0.7945, 0.2481, 0.8282, 0.2111, 0.8282, 0.9222, 0.4987, 0.9093, 0.4987, 0.9093, 0.4949, 0.9222, 0.4949, 0.9259, 0.4949, 0.9389, 0.4949, 0.9389, 0.4987, 0.9259, 0.4987, 0.04444, 0.2716, 0.1185, 0.2716, 0.1185, 0.4298, 0.04444, 0.4298, 0.3222, 0.7945, 0.7352, 0.3975, 0.6612, 0.3975, 0.2481, 0.7945, 0.913, 0.4949, 0.913, 0.4949, 0.9222, 0.4949, 0.9222, 0.4949, 0.6018, 0.3353, 0.6018, 0.2973, 0.6044, 0.2973, 0.6044, 0.3353, 0.04444, 0.544, 0.1185, 0.544, 0.1185, 0.582, 0.04444, 0.582, 0.4205, 0.3366, 0.4205, 0.346, 0.4131, 0.346, 0.4131, 0.3366, 0.8421, 0.01331, 0.8791, 0.01331, 0.8791, 0.01331, 0.8421, 0.01331, 0.4131, 0.346, 0.4205, 0.346, 0.4205, 0.346, 0.4131, 0.346, 0.7797, 0.3499, 0.7797, 0.3499, 0.731, 0.01331, 0.03703, 0.544, 0.03703, 0.582, 0.0, 0.582, 0.0, 0.544, 0.7426, 0.3499, 0.7426, 0.3366, 0.7797, 0.3366, 0.7797, 0.3499, 0.4131, 0.5276, 0.376, 0.5276, 0.376, 0.5276, 0.4131, 0.5276, 0.7352, 0.3499, 0.7426, 0.3499, 0.7426, 0.3499, 0.7352, 0.3499, 0.04444, 0.544, 0.04444, 0.582, 0.03703, 0.582, 0.03703, 0.544, 0.7352, 0.3499, 0.7352, 0.3366, 0.7426, 0.3366, 0.7426, 0.3499, 0.8421, 0.01331, 0.8421, 4.534e-09, 0.8791, 0.0, 0.8791, 0.01331, 0.4945, 0.5276, 0.4205, 0.5276, 0.4205, 0.5276, 0.4945, 0.5276, 0.7426, 0.3499, 0.7797, 0.3499, 0.7797, 0.3499, 0.7426, 0.3499, 0.4131, 0.3366, 0.4131, 0.346, 0.376, 0.346, 0.376, 0.3366, 0.4131, 0.6352, 0.4131, 0.6485, 0.376, 0.6485, 0.376, 0.6352, 0.5056, 0.6485, 0.5241, 0.6485, 0.5241, 0.6485, 0.5056, 0.6485, 0.1185, 0.4489, 0.1185, 0.4298, 0.2018, 0.4298, 0.2018, 0.4489, 0.6612, 0.3366, 0.6612, 0.3499, 0.5778, 0.3499, 0.5778, 0.3366, 0.4131, 0.6352, 0.4205, 0.6352, 0.4205, 0.6352, 0.4131, 0.6352, 0.4945, 0.346, 0.4945, 0.3366, 0.5778, 0.3366, 0.5778, 0.346, 0.4131, 0.5276, 0.4205, 0.5276, 0.4205, 0.5276, 0.4131, 0.5276, 0.4131, 0.6352, 0.376, 0.6352, 0.376, 0.6352, 0.4131, 0.6352, 0.5778, 0.6352, 0.4945, 0.6352, 0.4945, 0.6352, 0.5778, 0.6352, 0.4205, 0.6352, 0.4131, 0.6352, 0.4131, 0.6352, 0.4205, 0.6352, 0.4945, 0.6352, 0.5778, 0.6352, 0.5778, 0.6352, 0.4945, 0.6352, 0.5778, 0.5276, 0.4945, 0.5276, 0.4945, 0.5276, 0.5778, 0.5276, 0.5241, 0.6485, 0.5241, 0.6485, 0.5241, 0.6485, 0.5778, 0.3499, 0.731, 0.2701, 0.731, 0.2701, 0.731, 0.2701, 0.376, 0.6352, 0.5944, 0.2973, 0.5907, 0.2973, 0.5907, 0.2973, 0.5944, 0.2973, 0.9685, 0.346, 0.9685, 0.458, 0.9648, 0.458, 0.9648, 0.346, 0.9222, 0.4987, 0.9222, 0.4949, 0.9259, 0.4949, 0.9259, 0.4987, 0.9648, 0.346, 0.9648, 0.458, 0.9556, 0.458, 0.9556, 0.346, 0.9593, 0.5793, 0.9593, 0.4674, 0.9685, 0.4674, 0.9685, 0.5793, 0.9389, 0.4949, 0.9259, 0.4949, 0.9259, 0.4949, 0.9389, 0.4949, 0.9556, 0.5793, 0.9556, 0.4674, 0.9593, 0.4674, 0.9593, 0.5793, 0.1963, 0.9023, 0.1926, 0.9023, 0.1926, 0.9023, 0.1963, 0.9023, 0.5981, 0.2973, 0.5981, 0.3353, 0.5944, 0.3353, 0.5944, 0.2973, 0.5328, 0.6488, 0.5355, 0.6579, 0.533, 0.6627, 0.5241, 0.6654, 0.9389, 0.4949, 0.9389, 0.5082, 0.9352, 0.5082, 0.9352, 0.4949, 0.913, 0.5082, 0.913, 0.4949, 0.9222, 0.4949, 0.9222, 0.4987, 0.9093, 0.5082, 0.9093, 0.4949, 0.913, 0.4949, 0.913, 0.5082, 0.1555, 0.582, 0.1926, 0.582, 0.1926, 0.5858, 0.1555, 0.5858, 0.1926, 0.9061, 0.1555, 0.9061, 0.1555, 0.9023, 0.1926, 0.9023, 0.1963, 0.9023, 0.1926, 0.9061, 0.1926, 0.9023, 0.1926, 0.5858, 0.1926, 0.582, 0.1963, 0.5858, 0.5684, 0.3315, 0.5684, 0.3353, 0.5647, 0.3353, 0.5647, 0.3315, 0.2, 0.9776, 0.2, 0.9814, 0.1963, 0.9814, 0.1963, 0.9776, 0.6044, 0.3353, 0.6044, 0.2973, 0.607, 0.2973, 0.607, 0.3353, 0.5721, 0.3353, 0.5721, 0.3315, 0.5758, 0.3315, 0.5758, 0.3353, 0.5778, 0.6083, 0.5778, 0.5814, 0.5778, 0.5814, 0.5778, 0.6083, 0.5241, 0.696, 0.5241, 0.696, 0.5241, 0.6485, 0.5241, 0.6485, 0.4205, 0.5545, 0.4205, 0.5814, 0.4131, 0.5814, 0.4131, 0.5545, 0.768, 0.01331, 0.768, 1.36e-08, 0.8051, 9.069e-09, 0.8051, 0.01331, 0.4945, 0.5276, 0.4205, 0.5276, 0.4205, 0.5276, 0.4945, 0.5276, 0.5778, 0.3499, 0.6612, 0.3499, 0.6612, 0.3499, 0.5778, 0.3499, 0.4205, 0.6352, 0.4945, 0.6352, 0.4945, 0.6352, 0.4205, 0.6352, 0.3222, 0.7945, 0.5907, 0.2973, 0.5907, 0.2973, 0.7352, 0.3975, 0.376, 0.6352, 0.4131, 0.6352, 0.4131, 0.6352, 0.376, 0.6352, 0.7426, 0.3499, 0.7426, 0.3975, 0.7352, 0.3975, 0.7352, 0.3499, 0.5778, 0.5163, 0.5778, 0.5163, 0.4205, 0.6352, 0.4945, 0.6352, 0.7797, 0.3975, 0.7426, 0.3975, 0.7426, 0.3499, 0.7797, 0.3499, 0.5778, 0.3975, 0.5241, 0.6485, 0.1926, 0.9023, 0.6612, 0.3975, 0.5778, 0.5163, 0.5778, 0.5163, 0.4131, 0.6352, 0.4205, 0.6352, 0.5778, 0.5163, 0.5778, 0.5163, 0.4945, 0.6352, 0.5778, 0.6352, 0.5778, 0.5163, 0.7553, 0.3338, 0.731, 0.2701, 0.4131, 0.6352, 0.731, 0.1655, 0.731, 0.1655, 0.731, 0.2701, 0.731, 0.2701, 0.5056, 0.6485, 0.5241, 0.6485, 0.5241, 0.6485, 0.5056, 0.6485, 0.5241, 0.8006, 0.5241, 0.8006, 0.5241, 0.9052, 0.5241, 0.9052, 0.768, 0.01331, 0.8051, 0.01331, 0.8051, 0.01331, 0.768, 0.01331, 0.4131, 0.5545, 0.4131, 0.5814, 0.376, 0.5814, 0.376, 0.5545, 0.731, 0.06086, 0.731, 0.06086, 0.7797, 0.3499, 0.7797, 0.3499, 0.5241, 0.6485, 0.5241, 0.6485, 0.5241, 0.6485, 0.5241, 0.6485, 0.376, 0.4536, 0.376, 0.4536, 0.376, 0.5276, 0.376, 0.5276, 0.376, 0.346, 0.8791, 0.01331, 0.8791, 0.01331, 0.376, 0.6217, 0.376, 0.6352, 0.376, 0.6352, 0.376, 0.6217, 0.731, 0.1655, 0.731, 0.1655, 0.731, 0.2701, 0.731, 0.2701, 0.5778, 0.6083, 0.5778, 0.5814, 0.5778, 0.5814, 0.5778, 0.6083, 0.4945, 0.346, 0.4205, 0.346, 0.4205, 0.3366, 0.4945, 0.3366, 0.7426, 0.3499, 0.7797, 0.3499, 0.7797, 0.3499, 0.7426, 0.3499, 0.4871, 0.6352, 0.4871, 0.6485, 0.4501, 0.6485, 0.4501, 0.6352, 0.376, 0.346, 0.4131, 0.346, 0.4131, 0.346, 0.376, 0.346, 0.5778, 0.5545, 0.5778, 0.5814, 0.5778, 0.5814, 0.5778, 0.5545, 0.7797, 0.3499, 0.7426, 0.3499, 0.7426, 0.3499, 0.7797, 0.3499, 0.4205, 0.5276, 0.4131, 0.5276, 0.4131, 0.5276, 0.4205, 0.5276, 0.4945, 0.346, 0.5778, 0.346, 0.5778, 0.346, 0.4945, 0.346, 0.376, 0.346, 0.4131, 0.346, 0.4131, 0.346, 0.376, 0.346, 0.4205, 0.346, 0.4945, 0.346, 0.4945, 0.346, 0.4205, 0.346, 0.5778, 0.3797, 0.4945, 0.3797, 0.4945, 0.346, 0.5778, 0.346, 0.4131, 0.4536, 0.4205, 0.4536, 0.4205, 0.5276, 0.4131, 0.5276, 0.4131, 0.3797, 0.376, 0.3797, 0.376, 0.346, 0.4131, 0.346, 0.4945, 0.4536, 0.5778, 0.4536, 0.5778, 0.5276, 0.4945, 0.5276, 0.4205, 0.4536, 0.4945, 0.4536, 0.4945, 0.5276, 0.4205, 0.5276, 0.376, 0.3797, 0.376, 0.3797, 0.376, 0.346, 0.376, 0.346, 0.03703, 0.4679, 0.03703, 0.5059, 0.0, 0.5059, 0.0, 0.4679, 0.376, 0.4536, 0.376, 0.4536, 0.376, 0.5276, 0.376, 0.5276, 0.376, 0.6083, 0.376, 0.5814, 0.376, 0.5814, 0.376, 0.6083, 0.551, 0.6656, 0.551, 0.6656, 0.5778, 0.6352, 0.5778, 0.6352, 0.376, 0.9052, 0.5778, 0.5276, 0.5778, 0.5276, 0.5778, 0.5276, 0.5778, 0.5545, 0.5778, 0.5276, 0.5778, 0.5276, 0.5778, 0.5545, 0.5241, 0.6485, 0.5241, 0.6485, 0.5778, 0.3499, 0.376, 0.5545, 0.376, 0.5814, 0.376, 0.5814, 0.376, 0.5545, 0.1185, 0.544, 0.1185, 0.5059, 0.2018, 0.5059, 0.2018, 0.544, 0.4769, 0.6118, 0.5778, 0.5276, 0.5778, 0.5276, 0.4769, 0.6118, 0.2481, 0.7945, 0.6612, 0.3975, 0.1926, 0.9023, 0.1926, 0.9023, 0.9556, 0.4674, 0.9556, 0.458, 0.9593, 0.458, 0.9593, 0.4674, 0.9593, 0.4674, 0.9593, 0.458, 0.9685, 0.4647, 0.9685, 0.4674, 0.9352, 0.4949, 0.9352, 0.4949, 0.9389, 0.4949, 0.9389, 0.4949, 0.0, 0.0, 0.0, 0.0, 0.0, 0.0, 0.0, 0.0, 0.533, 0.6627, 0.533, 0.6627, 0.5241, 0.6654, 0.5241, 0.6654, 0.9593, 0.4674, 0.9556, 0.4674, 0.9556, 0.4674, 0.9593, 0.4674, 0.2, 0.9776, 0.1963, 0.9776, 0.1963, 0.9776, 0.2, 0.9776, 0.9685, 0.4674, 0.9593, 0.4674, 0.9593, 0.4674, 0.9685, 0.4674, 0.5944, 0.3353, 0.5981, 0.3353, 0.5981, 0.3353, 0.5944, 0.3353, 0.7352, 0.3499, 0.7426, 0.3499, 0.7426, 0.3499, 0.7352, 0.3499, 0.7426, 0.3499, 0.7797, 0.3499, 0.7797, 0.3499, 0.7426, 0.3499, 0.5778, 0.3499, 0.6612, 0.3499, 0.6612, 0.3499, 0.5778, 0.3499, 0.8421, 0.01331, 0.8791, 0.01331, 0.8791, 0.01331, 0.8421, 0.01331, 0.4205, 0.346, 0.4945, 0.346, 0.4945, 0.346, 0.4205, 0.346, 0.376, 0.346, 0.4131, 0.346, 0.4131, 0.346, 0.376, 0.346, 0.4945, 0.346, 0.5778, 0.346, 0.5778, 0.346, 0.4945, 0.346, 0.4131, 0.346, 0.4205, 0.346, 0.4205, 0.346, 0.4131, 0.346, 0.5056, 0.6485, 0.5241, 0.6485, 0.5241, 0.6485, 0.5056, 0.6485, 0.6612, 0.3499, 0.5778, 0.3499, 0.5778, 0.3499, 0.6612, 0.3499, 0.5778, 0.3499, 0.6612, 0.3499, 0.6612, 0.3499, 0.5778, 0.3499, 0.4945, 0.346, 0.5778, 0.346, 0.5778, 0.346, 0.4945, 0.346, 0.768, 0.01331, 0.8051, 0.01331, 0.8051, 0.01331, 0.768, 0.01331, 0.4131, 0.6485, 0.4501, 0.6485, 0.4501, 0.6485, 0.4131, 0.6485, 0.4131, 0.6485, 0.4501, 0.6485, 0.4501, 0.6485, 0.4131, 0.6485, 0.7426, 0.3499, 0.7352, 0.3499, 0.7352, 0.3499, 0.7426, 0.3499, 0.4131, 0.6485, 0.4501, 0.6485, 0.4501, 0.6485, 0.4131, 0.6485, 0.8421, 0.01331, 0.8791, 0.01331, 0.8791, 0.01331, 0.8421, 0.01331, 0.768, 0.01331, 0.8051, 0.01331, 0.8051, 0.01331, 0.768, 0.01331, 0.7352, 0.3499, 0.7426, 0.3499, 0.7426, 0.3499, 0.7352, 0.3499, 0.4131, 0.346, 0.4205, 0.346, 0.4205, 0.346, 0.4131, 0.346, 0.0, 0.0, 0.0, 0.0, 0.0, 0.0, 0.0, 0.0, 0.4945, 0.6083, 0.4945, 0.5814, 0.5778, 0.5814, 0.5778, 0.6083, 0.4205, 0.346, 0.4945, 0.346, 0.4945, 0.346, 0.4205, 0.346, 0.0, 0.0, 0.0, 0.0, 0.0, 0.0, 0.0, 0.0, 0.376, 0.5545, 0.376, 0.5814, 0.376, 0.5814, 0.376, 0.5545, 0.731, 0.01331, 0.731, 0.01331, 0.731, 0.01331, 0.731, 0.01331, 0.4945, 0.6083, 0.4205, 0.6083, 0.4205, 0.5814, 0.4945, 0.5814, 0.1963, 0.9776, 0.6612, 0.3499, 0.6612, 0.3499, 0.2, 0.9776, 0.1963, 0.9023, 0.6612, 0.3499, 0.6612, 0.3499, 0.9685, 0.4647, 0.9593, 0.458, 0.6612, 0.3499, 0.6612, 0.3499, 0.6612, 0.3366, 0.9685, 0.4674, 0.9685, 0.4647, 0.6612, 0.3499, 0.9685, 0.3366, 0.9685, 0.346, 0.9648, 0.346, 0.9648, 0.3366, 0.9648, 0.3366, 0.9648, 0.346, 0.9556, 0.346, 0.9556, 0.3434, 0.9093, 0.4949, 0.9093, 0.4949, 0.913, 0.4949, 0.913, 0.4949, 0.9685, 0.346, 0.9648, 0.346, 0.9648, 0.346, 0.9685, 0.346, 0.9259, 0.4949, 0.9222, 0.4949, 0.9222, 0.4949, 0.9259, 0.4949, 0.0, 0.0, 0.0, 0.0, 0.0, 0.0, 0.0, 0.0, 0.9222, 0.4949, 0.9093, 0.4949, 0.9093, 0.4949, 0.9222, 0.4949, 0.1926, 0.5858, 0.1963, 0.5858, 0.1963, 0.5858, 0.1926, 0.5858, 0.9648, 0.346, 0.9556, 0.346, 0.9556, 0.346, 0.9648, 0.346, 0.9259, 0.4949, 0.9222, 0.4949, 0.7352, 0.3499, 0.7352, 0.3499, 0.9222, 0.4949, 0.913, 0.4949, 0.7352, 0.3499, 0.7352, 0.3499, 0.1926, 0.5858, 0.1963, 0.5858, 0.7352, 0.3499, 0.9556, 0.346, 0.7352, 0.3366, 0.7352, 0.3499, 0.913, 0.4949, 0.4945, 0.5545, 0.4945, 0.5276, 0.5778, 0.5276, 0.5778, 0.5545, 0.4945, 0.5545, 0.4205, 0.5545, 0.4205, 0.5276, 0.4945, 0.5276, 0.4205, 0.6217, 0.4205, 0.6352, 0.4131, 0.6352, 0.4131, 0.6217, 0.4131, 0.6217, 0.4131, 0.6352, 0.376, 0.6352, 0.376, 0.6217, 0.5778, 0.6217, 0.5778, 0.6352, 0.5778, 0.6352, 0.5778, 0.6217, 0.4945, 0.6352, 0.4205, 0.6352, 0.4205, 0.6352, 0.4945, 0.6352, 0.376, 0.5545, 0.376, 0.5276, 0.376, 0.5276, 0.376, 0.5545, 0.4945, 0.5276, 0.5778, 0.5276, 0.5778, 0.5276, 0.4945, 0.5276, 0.4205, 0.5276, 0.4945, 0.5276, 0.4945, 0.5276, 0.4205, 0.5276, 0.376, 0.5276, 0.4131, 0.5276, 0.4131, 0.5276, 0.376, 0.5276, 0.5241, 0.6485, 0.5241, 0.696, 0.5241, 0.696, 0.5241, 0.6485, 0.5241, 0.9052, 0.5241, 0.9052, 0.5241, 0.9052, 0.5241, 0.9052, 0.5241, 0.9052, 0.5778, 0.6352, 0.5241, 0.9052, 0.5778, 0.346, 0.5778, 0.346, 0.376, 0.6485, 0.376, 0.6485, 0.5778, 0.346, 0.376, 0.6485, 0.376, 0.696, 0.376, 0.696, 0.5778, 0.346, 0.5778, 0.346, 0.376, 0.6485, 0.5778, 0.5276, 0.5778, 0.5276, 0.5778, 0.5276, 0.376, 0.5276, 0.376, 0.5276, 0.376, 0.5276, 0.376, 0.5276, 0.376, 0.5276, 0.376, 0.5276, 0.376, 0.5276, 0.376, 0.6352, 0.376, 0.6352, 0.376, 0.6352, 0.4945, 0.6352, 0.5778, 0.6352, 0.5778, 0.6352, 0.4945, 0.6352, 0.376, 0.6352, 0.4131, 0.6352, 0.4131, 0.6352, 0.376, 0.6352, 0.4205, 0.6352, 0.4945, 0.6352, 0.4945, 0.6352, 0.4205, 0.6352, 0.4131, 0.6352, 0.4205, 0.6352, 0.4205, 0.6352, 0.4131, 0.6352, 0.376, 0.6217, 0.376, 0.6352, 0.376, 0.6352, 0.376, 0.6217, 0.4205, 0.5276, 0.4131, 0.5276, 0.4131, 0.5276, 0.4205, 0.5276, 0.4945, 0.5276, 0.4205, 0.5276, 0.4205, 0.5276, 0.4945, 0.5276, 0.4131, 0.5276, 0.376, 0.5276, 0.376, 0.5276, 0.4131, 0.5276, 0.5778, 0.5276, 0.4945, 0.5276, 0.4945, 0.5276, 0.5778, 0.5276, 0.5778, 0.5545, 0.5778, 0.5276, 0.5778, 0.5276, 0.5778, 0.5545, 0.5778, 0.5545, 0.5778, 0.5276, 0.5778, 0.5276, 0.5778, 0.5545, 0.4205, 0.5276, 0.4131, 0.5276, 0.4131, 0.5276, 0.4205, 0.5276, 0.03703, 0.5059, 0.03703, 0.4679, 0.03703, 0.4679, 0.03703, 0.5059, 0.376, 0.5545, 0.376, 0.5814, 0.376, 0.5814, 0.376, 0.5545, 0.4871, 0.696, 0.4501, 0.696, 0.4501, 0.6485, 0.4871, 0.6485, 0.4131, 0.5276, 0.376, 0.5276, 0.376, 0.5276, 0.4131, 0.5276, 0.4205, 0.6352, 0.4945, 0.6352, 0.4945, 0.6352, 0.4205, 0.6352, 0.4198, 0.7669, 0.4635, 0.7331, 0.4769, 0.7702, 0.4265, 0.8377, 0.5778, 0.5276, 0.4945, 0.5276, 0.4945, 0.5276, 0.5778, 0.5276, 0.4131, 0.6352, 0.4205, 0.6352, 0.4205, 0.6352, 0.4131, 0.6352, 0.4648, 0.3, 0.5535, 0.2203, 0.8051, 0.01331, 0.8421, 0.01331, 0.376, 0.6352, 0.4131, 0.6352, 0.4131, 0.6352, 0.376, 0.6352, 0.5091, 0.3744, 0.4648, 0.4008, 0.376, 0.5814, 0.376, 0.6083, 0.04444, 0.4679, 0.1185, 0.4679, 0.1185, 0.5059, 0.04444, 0.5059, 0.4945, 0.6352, 0.5778, 0.6352, 0.5778, 0.6352, 0.4945, 0.6352, 0.376, 0.6217, 0.376, 0.6352, 0.376, 0.6352, 0.376, 0.6217, 0.5778, 0.6083, 0.5778, 0.5814, 0.5778, 0.5814, 0.5778, 0.6083, 0.5241, 0.696, 0.5241, 0.6485, 0.5241, 0.6485, 0.5241, 0.696, 0.5376, 0.6808, 0.5241, 0.696, 0.5241, 0.696, 0.5241, 0.7483, 0.4265, 0.6539, 0.376, 0.7483, 0.376, 0.696, 0.376, 0.696, 0.376, 0.696, 0.376, 0.696, 0.376, 0.6485, 0.376, 0.6485, 0.4131, 0.696, 0.376, 0.696, 0.376, 0.6485, 0.4131, 0.6485, 0.5291, 0.6825, 0.551, 0.6656, 0.5778, 0.6352, 0.5526, 0.6689, 0.731, 0.06086, 0.731, 0.01331, 0.731, 0.01331, 0.731, 0.06086, 0.731, 0.01331, 0.7797, 0.3499, 0.7797, 0.3499, 0.731, 0.01331, 0.731, 0.06086, 0.7797, 0.3499, 0.731, 0.01331, 0.731, 0.06086, 0.731, 0.1132, 0.731, 0.1132, 0.731, 0.06086, 0.731, 0.06086, 0.376, 0.4536, 0.376, 0.4536, 0.376, 0.5276, 0.376, 0.5276, 0.376, 0.346, 0.376, 0.3797, 0.376, 0.3797, 0.8791, 0.01331, 0.6866, 0.1007, 0.731, 0.06086, 0.731, 0.01331, 0.7495, 0.01331, 0.8791, 0.01331, 0.8791, 0.01331, 0.376, 0.346, 0.376, 0.346, 0.376, 0.3797, 0.376, 0.346, 0.376, 0.346, 0.376, 0.3797, 0.4204, 0.4272, 0.376, 0.4536, 0.376, 0.5276, 0.376, 0.5545, 0.4769, 0.6118, 0.376, 0.8006, 0.376, 0.9052, 0.5778, 0.5276, 0.376, 0.696, 0.376, 0.696, 0.5778, 0.346, 0.5778, 0.346, 0.4945, 0.3797, 0.4205, 0.3797, 0.4205, 0.346, 0.4945, 0.346, 0.4205, 0.3797, 0.4131, 0.3797, 0.4131, 0.346, 0.4205, 0.346, 0.376, 0.4536, 0.4131, 0.4536, 0.4131, 0.5276, 0.376, 0.5276, 0.5535, 0.2203, 0.6423, 0.1406, 0.768, 0.01331, 0.8051, 0.01331, 0.4635, 0.7331, 0.5073, 0.6994, 0.5274, 0.7027, 0.4769, 0.7702, 0.5778, 0.6217, 0.5778, 0.6083, 0.5778, 0.6083, 0.5778, 0.6217, 0.376, 0.5814, 0.376, 0.6083, 0.376, 0.6083, 0.376, 0.5814, 0.04444, 0.4489, 0.1185, 0.4489, 0.1185, 0.4679, 0.04444, 0.4679, 0.5313, 0.3612, 0.5091, 0.3744, 0.376, 0.6083, 0.376, 0.6217, 0.5056, 0.696, 0.4871, 0.696, 0.4871, 0.6485, 0.5056, 0.6485, 0.04444, 0.4489, 0.04444, 0.4679, 0.03703, 0.4679, 0.03703, 0.4489, 0.376, 0.5814, 0.376, 0.6083, 0.376, 0.6083, 0.376, 0.5814, 0.5778, 0.5814, 0.5778, 0.6083, 0.5778, 0.6083, 0.5778, 0.5814, 0.4131, 0.5814, 0.4131, 0.6083, 0.376, 0.6083, 0.376, 0.5814, 0.4205, 0.5814, 0.4205, 0.6083, 0.4131, 0.6083, 0.4131, 0.5814, 0.4945, 0.6217, 0.4205, 0.6217, 0.4205, 0.6083, 0.4945, 0.6083, 0.4945, 0.6217, 0.4945, 0.6083, 0.5778, 0.6083, 0.5778, 0.6217, 0.7495, 0.01331, 0.768, 0.01331, 0.768, 0.01331, 0.7495, 0.01331, 0.7495, 0.01331, 0.768, 0.01331, 0.768, 0.01331, 0.7495, 0.01331, 0.4501, 0.6485, 0.4871, 0.6485, 0.4871, 0.6485, 0.4501, 0.6485, 0.376, 0.6217, 0.376, 0.6083, 0.376, 0.6083, 0.376, 0.6217, 0.03703, 0.4489, 0.03703, 0.4679, 0.0, 0.4679, 0.0, 0.4489, 0.5056, 0.6352, 0.5056, 0.6485, 0.4871, 0.6485, 0.4871, 0.6352, 0.5778, 0.6217, 0.5778, 0.6083, 0.5778, 0.6083, 0.5778, 0.6217, 0.376, 0.5814, 0.376, 0.6083, 0.376, 0.6083, 0.376, 0.5814, 0.7495, 0.01331, 0.768, 0.01331, 0.768, 0.01331, 0.7495, 0.01331, 0.4501, 0.6485, 0.4871, 0.6485, 0.4871, 0.6485, 0.4501, 0.6485, 0.7495, 0.01331, 0.7495, 1.587e-08, 0.768, 1.36e-08, 0.768, 0.01331, 0.5778, 0.6217, 0.5778, 0.6083, 0.5778, 0.6083, 0.5778, 0.6217, 0.1185, 0.5059, 0.1185, 0.4679, 0.2018, 0.4679, 0.2018, 0.5059, 0.4501, 0.6485, 0.4871, 0.6485, 0.4871, 0.6485, 0.4501, 0.6485, 0.04444, 0.4679, 0.04444, 0.5059, 0.04444, 0.5059, 0.04444, 0.4679, 0.04444, 0.5059, 0.04444, 0.5059, 0.04444, 0.5059, 0.04444, 0.5059, 0.03703, 0.4679, 0.04444, 0.4679, 0.04444, 0.4679, 0.03703, 0.4679, 0.04444, 0.4679, 0.04444, 0.5059, 0.04444, 0.5059, 0.04444, 0.4679, 0.04444, 0.4679, 0.04444, 0.5059, 0.03703, 0.5059, 0.03703, 0.4679, 0.03703, 0.5059, 0.03703, 0.4679, 0.03703, 0.4679, 0.03703, 0.5059, 0.03703, 0.5059, 0.03703, 0.5059, 0.03703, 0.5059, 0.03703, 0.5059, 0.04444, 0.4679, 0.04444, 0.4679, 0.04444, 0.4679, 0.04444, 0.4679, 0.04444, 0.4679, 0.04444, 0.4679, 0.04444, 0.4679, 0.04444, 0.4679, 0.03703, 0.5059, 0.04444, 0.5059, 0.04444, 0.5059, 0.03703, 0.5059, 0.04444, 0.4679, 0.04444, 0.4679, 0.04444, 0.4679, 0.04444, 0.4679, 0.04444, 0.5059, 0.04444, 0.4679, 0.04444, 0.4679, 0.04444, 0.5059, 0.04444, 0.4679, 0.04444, 0.5059, 0.04444, 0.5059, 0.04444, 0.4679, 0.04444, 0.5059, 0.04444, 0.4679, 0.04444, 0.4679, 0.04444, 0.5059, 0.04444, 0.5059, 0.03703, 0.5059, 0.03703, 0.5059, 0.04444, 0.5059, 0.04444, 0.4679, 0.03703, 0.4679, 0.03703, 0.4679, 0.04444, 0.4679, 0.04444, 0.4679, 0.04444, 0.5059, 0.04444, 0.5059, 0.04444, 0.4679, 0.04444, 0.5059, 0.04444, 0.4679, 0.04444, 0.4679, 0.04444, 0.5059, 0.04444, 0.5059, 0.04444, 0.5059, 0.04444, 0.5059, 0.04444, 0.5059, 0.04444, 0.4679, 0.04444, 0.5059, 0.04444, 0.5059, 0.04444, 0.4679, 0.609, 0.231, 0.5757, 0.2575, 0.5091, 0.3744, 0.5313, 0.3612, 0.4198, 0.7669, 0.4164, 0.7315, 0.4164, 0.7315, 0.4198, 0.7669, 0.376, 0.4166, 0.4131, 0.4166, 0.4131, 0.4536, 0.376, 0.4536, 0.4265, 0.6539, 0.376, 0.7483, 0.376, 0.8006, 0.4769, 0.6118, 0.4426, 0.3636, 0.376, 0.4166, 0.376, 0.4536, 0.4204, 0.4272, 0.376, 0.4166, 0.376, 0.4166, 0.376, 0.4536, 0.376, 0.4536, 0.731, 0.2701, 0.731, 0.2701, 0.731, 0.1655, 0.731, 0.1655, 0.5174, 0.6893, 0.5376, 0.6808, 0.551, 0.6656, 0.5291, 0.6825, 0.5778, 0.5276, 0.376, 0.9052, 0.376, 0.8006, 0.4769, 0.6118, 0.5778, 0.6352, 0.551, 0.6656, 0.5241, 0.8006, 0.5241, 0.9052, 0.5757, 0.2575, 0.5091, 0.3105, 0.4648, 0.4008, 0.5091, 0.3744, 0.4635, 0.7331, 0.4198, 0.7669, 0.4198, 0.7669, 0.4635, 0.7331, 0.4265, 0.6539, 0.4769, 0.6118, 0.4769, 0.6118, 0.4265, 0.6539, 0.5376, 0.6808, 0.5376, 0.6808, 0.551, 0.6656, 0.551, 0.6656, 0.376, 0.4166, 0.376, 0.4166, 0.376, 0.4536, 0.376, 0.4536, 0.4205, 0.4166, 0.4945, 0.4166, 0.4945, 0.4536, 0.4205, 0.4536, 0.4945, 0.4166, 0.5778, 0.4166, 0.5778, 0.4536, 0.4945, 0.4536, 0.4131, 0.4166, 0.4205, 0.4166, 0.4205, 0.4536, 0.4131, 0.4536, 0.731, 0.1132, 0.731, 0.1132, 0.731, 0.1655, 0.731, 0.1655, 0.376, 0.4166, 0.376, 0.4166, 0.376, 0.4536, 0.376, 0.4536, 0.5241, 0.7483, 0.5241, 0.7483, 0.5241, 0.8006, 0.5241, 0.8006, 0.731, 0.1132, 0.731, 0.1132, 0.731, 0.1655, 0.731, 0.1655, 0.6602, 0.4569, 0.7675, 0.3656, 0.7553, 0.3338, 0.5778, 0.5163, 0.5778, 0.4569, 0.6195, 0.4569, 0.5778, 0.5163, 0.5778, 0.5163, 0.6565, 0.4569, 0.6602, 0.4569, 0.5778, 0.5163, 0.5778, 0.5163, 0.6195, 0.4569, 0.6565, 0.4569, 0.5778, 0.5163, 0.5778, 0.5163, 0.6612, 0.3975, 0.7352, 0.3975, 0.6565, 0.4569, 0.6195, 0.4569, 0.7352, 0.3975, 0.7426, 0.3975, 0.6602, 0.4569, 0.6565, 0.4569, 0.5778, 0.3975, 0.6612, 0.3975, 0.6195, 0.4569, 0.5778, 0.4569, 0.7426, 0.3975, 0.7797, 0.3975, 0.7675, 0.3656, 0.6602, 0.4569, 0.731, 0.06086, 0.731, 0.06086, 0.731, 0.1132, 0.731, 0.1132, 0.5241, 0.696, 0.5241, 0.696, 0.5241, 0.7483, 0.5241, 0.7483, 0.376, 0.3797, 0.376, 0.3797, 0.376, 0.4166, 0.376, 0.4166, 0.731, 0.06086, 0.731, 0.06086, 0.731, 0.1132, 0.731, 0.1132, 0.4131, 0.3797, 0.4205, 0.3797, 0.4205, 0.4166, 0.4131, 0.4166, 0.4945, 0.3797, 0.5778, 0.3797, 0.5778, 0.4166, 0.4945, 0.4166, 0.4205, 0.3797, 0.4945, 0.3797, 0.4945, 0.4166, 0.4205, 0.4166, 0.376, 0.3797, 0.376, 0.3797, 0.376, 0.4166, 0.376, 0.4166, 0.5241, 0.696, 0.5241, 0.696, 0.5376, 0.6808, 0.5376, 0.6808, 0.376, 0.696, 0.4265, 0.6539, 0.4265, 0.6539, 0.376, 0.696, 0.4131, 0.696, 0.4501, 0.696, 0.4568, 0.7146, 0.4164, 0.7315, 0.6423, 0.1406, 0.5535, 0.2203, 0.5091, 0.3105, 0.5757, 0.2575, 0.5056, 0.696, 0.5241, 0.696, 0.5376, 0.6808, 0.5174, 0.6893, 0.376, 0.3797, 0.376, 0.3797, 0.376, 0.4166, 0.376, 0.4166, 0.4648, 0.3, 0.376, 0.3797, 0.376, 0.4166, 0.4426, 0.3636, 0.376, 0.696, 0.376, 0.696, 0.376, 0.7483, 0.4265, 0.6539, 0.376, 0.3797, 0.4131, 0.3797, 0.4131, 0.4166, 0.376, 0.4166, 0.4501, 0.696, 0.4871, 0.696, 0.4972, 0.6977, 0.4568, 0.7146, 0.6866, 0.1007, 0.6423, 0.1406, 0.5757, 0.2575, 0.609, 0.231, 0.731, 0.1655, 0.731, 0.1655, 0.731, 0.1132, 0.731, 0.1132, 0.4769, 0.6118, 0.376, 0.8006, 0.376, 0.7483, 0.4265, 0.6539, 0.551, 0.6656, 0.5376, 0.6808, 0.5241, 0.7483, 0.5241, 0.8006, 0.5535, 0.2203, 0.4648, 0.3, 0.4426, 0.3636, 0.5091, 0.3105, 0.376, 0.696, 0.4131, 0.696, 0.4164, 0.7315, 0.376, 0.7483, 0.376, 0.7483, 0.4164, 0.7315, 0.4198, 0.7669, 0.376, 0.8006, 0.5091, 0.3105, 0.4426, 0.3636, 0.4204, 0.4272, 0.4648, 0.4008, 0.4648, 0.4008, 0.4204, 0.4272, 0.376, 0.5545, 0.376, 0.5814, 0.4501, 0.696, 0.4131, 0.696, 0.4131, 0.6485, 0.4501, 0.6485, 0.376, 0.3797, 0.4648, 0.3, 0.8421, 0.01331, 0.8791, 0.01331, 0.376, 0.8006, 0.4198, 0.7669, 0.4265, 0.8377, 0.376, 0.9052, 0.376, 0.5276, 0.376, 0.5545, 0.376, 0.5545, 0.376, 0.5276, 0.5778, 0.5814, 0.5778, 0.5545, 0.5778, 0.5545, 0.5778, 0.5814, 0.5778, 0.5814, 0.5778, 0.5545, 0.5778, 0.5545, 0.5778, 0.5814, 0.376, 0.5814, 0.376, 0.5545, 0.376, 0.5545, 0.376, 0.5814, 0.4945, 0.5814, 0.4205, 0.5814, 0.4205, 0.5545, 0.4945, 0.5545, 0.4945, 0.5814, 0.4945, 0.5545, 0.5778, 0.5545, 0.5778, 0.5814, 0.376, 0.5276, 0.376, 0.5545, 0.376, 0.5545, 0.376, 0.5276, 0.8051, 0.01331, 0.8421, 0.01331, 0.8421, 0.01331, 0.8051, 0.01331, 0.376, 0.6485, 0.4131, 0.6485, 0.4131, 0.6485, 0.376, 0.6485, 0.376, 0.6485, 0.4131, 0.6485, 0.4131, 0.6485, 0.376, 0.6485, 0.376, 0.6485, 0.4131, 0.6485, 0.4131, 0.6485, 0.376, 0.6485, 0.8051, 0.01331, 0.8421, 0.01331, 0.8421, 0.01331, 0.8051, 0.01331, 0.1185, 0.582, 0.1185, 0.544, 0.2018, 0.544, 0.2018, 0.582, 0.376, 0.5276, 0.376, 0.5545, 0.376, 0.5545, 0.376, 0.5276, 0.5778, 0.5814, 0.5778, 0.5545, 0.5778, 0.5545, 0.5778, 0.5814, 0.5778, 0.5276, 0.5778, 0.5545, 0.5778, 0.5545, 0.5778, 0.5276, 0.4131, 0.5276, 0.4131, 0.5545, 0.376, 0.5545, 0.376, 0.5276, 0.4205, 0.5276, 0.4205, 0.5545, 0.4131, 0.5545, 0.4131, 0.5276, 0.4501, 0.6352, 0.4501, 0.6485, 0.4131, 0.6485, 0.4131, 0.6352, 0.8051, 0.01331, 0.8051, 9.069e-09, 0.8421, 4.534e-09, 0.8421, 0.01331, 0.04444, 0.5059, 0.04444, 0.544, 0.03703, 0.544, 0.03703, 0.5059, 0.03703, 0.5059, 0.03703, 0.544, 0.0, 0.544, 0.0, 0.5059, 0.8051, 0.01331, 0.8421, 0.01331, 0.8421, 0.01331, 0.8051, 0.01331, 0.04444, 0.5059, 0.1185, 0.5059, 0.1185, 0.544, 0.04444, 0.544, 0.731, 0.06086, 0.6866, 0.1007, 0.609, 0.231, 0.6423, 0.2044, 0.4871, 0.696, 0.5056, 0.696, 0.5174, 0.6893, 0.4972, 0.6977, 0.5073, 0.6994, 0.4635, 0.7331, 0.4635, 0.7331, 0.5073, 0.6994, 0.6423, 0.2044, 0.609, 0.231, 0.5313, 0.3612, 0.5535, 0.348, 0.5778, 0.6352, 0.5778, 0.6217, 0.5778, 0.6217, 0.5778, 0.6352, 0.731, 0.01331, 0.731, 1.814e-08, 0.7495, 1.587e-08, 0.7495, 0.01331, 0.731, 0.01331, 0.7495, 0.01331, 0.7495, 0.01331, 0.731, 0.01331, 0.5778, 0.6352, 0.5778, 0.6217, 0.5778, 0.6217, 0.5778, 0.6352, 0.5241, 0.6352, 0.5241, 0.6485, 0.5056, 0.6485, 0.5056, 0.6352, 0.03703, 0.4298, 0.03703, 0.4489, 0.0, 0.4489, 0.0, 0.4298, 0.376, 0.6352, 0.376, 0.6217, 0.376, 0.6217, 0.376, 0.6352, 0.731, 0.01331, 0.7495, 0.01331, 0.7495, 0.01331, 0.731, 0.01331, 0.731, 0.01331, 0.7495, 0.01331, 0.7495, 0.01331, 0.731, 0.01331, 0.4945, 0.6352, 0.4945, 0.6217, 0.5778, 0.6217, 0.5778, 0.6352, 0.4945, 0.6352, 0.4205, 0.6352, 0.4205, 0.6217, 0.4945, 0.6217, 0.04444, 0.4298, 0.04444, 0.4489, 0.03703, 0.4489, 0.03703, 0.4298, 0.5241, 0.696, 0.5056, 0.696, 0.5056, 0.6485, 0.5241, 0.6485, 0.5535, 0.348, 0.5313, 0.3612, 0.376, 0.6217, 0.376, 0.6352, 0.04444, 0.4298, 0.1185, 0.4298, 0.1185, 0.4489, 0.04444, 0.4489, 0.5778, 0.6352, 0.5778, 0.6217, 0.5778, 0.6217, 0.5778, 0.6352, 0.6423, 0.1406, 0.6866, 0.1007, 0.7495, 0.01331, 0.768, 0.01331, 0.5073, 0.6994, 0.5291, 0.6825, 0.5526, 0.6689, 0.5274, 0.7027, 0.376, 0.6083, 0.376, 0.6217, 0.376, 0.6217, 0.376, 0.6083, 0.376, 0.6083, 0.376, 0.6217, 0.376, 0.6217, 0.376, 0.6083, 0.5778, 0.6083, 0.5778, 0.6217, 0.5778, 0.6217, 0.5778, 0.6083, 0.4131, 0.6083, 0.4131, 0.6217, 0.376, 0.6217, 0.376, 0.6083, 0.4205, 0.6083, 0.4205, 0.6217, 0.4131, 0.6217, 0.4131, 0.6083, 0.4871, 0.6485, 0.5056, 0.6485, 0.5056, 0.6485, 0.4871, 0.6485, 0.376, 0.6083, 0.376, 0.6217, 0.376, 0.6217, 0.376, 0.6083, 0.4871, 0.6485, 0.5056, 0.6485, 0.5056, 0.6485, 0.4871, 0.6485, 0.1185, 0.4679, 0.1185, 0.4489, 0.2018, 0.4489, 0.2018, 0.4679, 0.4871, 0.6485, 0.5056, 0.6485, 0.5056, 0.6485, 0.4871, 0.6485, 0.4568, 0.7146, 0.4972, 0.6977, 0.5073, 0.6994, 0.4635, 0.7331, 0.4164, 0.7315, 0.4568, 0.7146, 0.4635, 0.7331, 0.4198, 0.7669, 0.4972, 0.6977, 0.5174, 0.6893, 0.5291, 0.6825, 0.5073, 0.6994, 0.4972, 0.6977, 0.5174, 0.6893, 0.5174, 0.6893, 0.4972, 0.6977, 0.5174, 0.6893, 0.5291, 0.6825, 0.5291, 0.6825, 0.5174, 0.6893, 0.4164, 0.7315, 0.4568, 0.7146, 0.4568, 0.7146, 0.4164, 0.7315, 0.5291, 0.6825, 0.5073, 0.6994, 0.5073, 0.6994, 0.5291, 0.6825, 0.4568, 0.7146, 0.4972, 0.6977, 0.4972, 0.6977, 0.4568, 0.7146, 0.04444, 0.5059, 0.03703, 0.5059, 0.03703, 0.5059, 0.04444, 0.5059, 0.04444, 0.5059, 0.03703, 0.5059, 0.03703, 0.5059, 0.04444, 0.5059, 0.04444, 0.5059, 0.04444, 0.5059, 0.04444, 0.5059, 0.04444, 0.5059, 0.04444, 0.5059, 0.04444, 0.5059, 0.04444, 0.5059, 0.04444, 0.5059, 0.04444, 0.5059, 0.04444, 0.5059, 0.04444, 0.5059, 0.04444, 0.5059, 0.03703, 0.5059, 0.03703, 0.5059, 0.03703, 0.5059, 0.03703, 0.5059, 0.04444, 0.5059, 0.04444, 0.5059, 0.04444, 0.5059, 0.04444, 0.5059, 0.04444, 0.5059, 0.04444, 0.5059, 0.04444, 0.5059, 0.04444, 0.5059, 0.04444, 0.4679, 0.04444, 0.4679, 0.04444, 0.4679, 0.04444, 0.4679, 0.04444, 0.5059, 0.04444, 0.5059, 0.04444, 0.5059, 0.04444, 0.5059, 0.04444, 0.4679, 0.04444, 0.4679, 0.04444, 0.4679, 0.04444, 0.4679, 0.04444, 0.5059, 0.04444, 0.5059, 0.04444, 0.5059, 0.04444, 0.5059, 0.03703, 0.4679, 0.04444, 0.4679, 0.04444, 0.4679, 0.03703, 0.4679, 0.03703, 0.4679, 0.04444, 0.4679, 0.04444, 0.4679, 0.03703, 0.4679, 0.04444, 0.4679, 0.04444, 0.4679, 0.04444, 0.4679, 0.04444, 0.4679, 0.04444, 0.4679, 0.04444, 0.4679, 0.04444, 0.4679, 0.04444, 0.4679, 0.04444, 0.4679, 0.04444, 0.4679, 0.04444, 0.4679, 0.04444, 0.4679, 0.04444, 0.4679, 0.04444, 0.4679, 0.04444, 0.4679, 0.04444, 0.4679, 0.04444, 0.4679, 0.04444, 0.4679, 0.04444, 0.4679, 0.04444, 0.4679, 0.04444, 0.4679, 0.04444, 0.4679, 0.04444, 0.4679, 0.04444, 0.4679, 0.04444, 0.5059, 0.04444, 0.5059, 0.04444, 0.5059, 0.04444, 0.5059, 0.03703, 0.4679, 0.03703, 0.4679, 0.03703, 0.4679, 0.03703, 0.4679, 0.03703, 0.4679, 0.03703, 0.4679, 0.03703, 0.4679, 0.03703, 0.4679, 0.04444, 0.4679, 0.04444, 0.4679, 0.04444, 0.4679, 0.04444, 0.4679, 0.04444, 0.5059, 0.04444, 0.5059, 0.04444, 0.5059, 0.04444, 0.5059, 0.04444, 0.4679, 0.04444, 0.4679, 0.04444, 0.4679, 0.04444, 0.4679, 0.04444, 0.4679, 0.04444, 0.4679, 0.04444, 0.4679, 0.04444, 0.4679, 0.04444, 0.5059, 0.04444, 0.5059, 0.04444, 0.5059, 0.04444, 0.5059, 0.04444, 0.4679, 0.04444, 0.4679, 0.04444, 0.4679, 0.04444, 0.4679, 0.04444, 0.4679, 0.04444, 0.4679, 0.04444, 0.4679, 0.04444, 0.4679, 0.04444, 0.5059, 0.04444, 0.5059, 0.04444, 0.5059, 0.04444, 0.5059, 0.04444, 0.5059, 0.04444, 0.5059, 0.04444, 0.5059, 0.04444, 0.5059, 0.04444, 0.5059, 0.04444, 0.5059, 0.04444, 0.5059, 0.04444, 0.5059, 0.04444, 0.4679, 0.04444, 0.4679, 0.04444, 0.4679, 0.04444, 0.4679, 0.04444, 0.4679, 0.04444, 0.4679, 0.04444, 0.4679, 0.04444, 0.4679, 0.04444, 0.5059, 0.04444, 0.5059, 0.04444, 0.5059, 0.04444, 0.5059, 0.04444, 0.5059, 0.04444, 0.5059, 0.04444, 0.5059, 0.04444, 0.5059, 0.04444, 0.5059, 0.04444, 0.5059, 0.04444, 0.5059, 0.04444, 0.5059, 0.04444, 0.5059, 0.04444, 0.5059, 0.04444, 0.5059, 0.04444, 0.5059, 0.04444, 0.4679, 0.04444, 0.4679, 0.04444, 0.4679, 0.04444, 0.4679, 0.04444, 0.4679, 0.04444, 0.4679, 0.04444, 0.4679, 0.04444, 0.4679, 0.04444, 0.4679, 0.04444, 0.4679, 0.04444, 0.4679, 0.04444, 0.4679, 0.04444, 0.5059, 0.04444, 0.5059, 0.04444, 0.5059, 0.04444, 0.5059, 0.04444, 0.5059, 0.04444, 0.5059, 0.04444, 0.5059, 0.04444, 0.5059])
me_cube.materials.append(mat_material)
me_cube.use_remesh_preserve_volume = False
me_cube.use_remesh_preserve_attributes = False
me_cube.use_mirror_vertex_groups = False
me_cube.update()

# ---- objects
ob_cube = bpy.data.objects.new('Cube', me_cube)
ob_lamp = bpy.data.objects.new('Lamp', light_lamp)
ob_camera = bpy.data.objects.new('Camera', cam_camera)

# ---- transforms, parenting, visibility, modifiers, constraints
ob_cube.location = (0.0, 0.0, 0.0)
ob_cube.lock_rotations_4d = False
ob_cube.empty_display_type = 'ARROWS'
ob_cube.lineart.crease_threshold = 0.0
ob_lamp.location = (4.076, 1.005, 5.904)
ob_lamp.rotation_euler = (0.6503, 0.05522, 1.866)
ob_lamp.lock_rotations_4d = False
ob_lamp.empty_display_type = 'ARROWS'
ob_lamp.color = (0.0, 0.0, 0.0, 0.0)
ob_lamp.lineart.crease_threshold = 0.0
ob_camera.location = (7.481, -6.508, 5.344)
ob_camera.rotation_euler = (1.109, 0.01082, 0.8149)
ob_camera.lock_rotations_4d = False
ob_camera.empty_display_type = 'ARROWS'
ob_camera.color = (0.0, 0.0, 0.0, 0.0)
ob_camera.display_type = 'WIRE'
ob_camera.lineart.crease_threshold = 0.0

# ---- collection membership
col_collection_1.objects.link(ob_cube)
col_collection_1.objects.link(ob_lamp)
col_collection_1.objects.link(ob_camera)

# ---- scene / render settings (as saved in the file)
scene.camera = ob_camera
scene.frame_start = 1; scene.frame_end = 250; scene.frame_set(1)
scene.render.engine = 'BLENDER_EEVEE_NEXT'
scene.render.resolution_percentage = 50
scene.render.dither_intensity = 0.0
scene.cycles.use_denoising = False
scene.cycles.samples = 128
scene.cycles.sampling_pattern = 'TABULATED_SOBOL'
scene.cycles.light_sampling_threshold = 0.0
scene.cycles.use_adaptive_sampling = False
scene.cycles.use_light_tree = False
scene.cycles.blur_glossy = 0.0
scene.cycles.sample_clamp_indirect = 0.0
scene.view_settings.view_transform = 'Standard'
bpy.context.view_layer.update()
